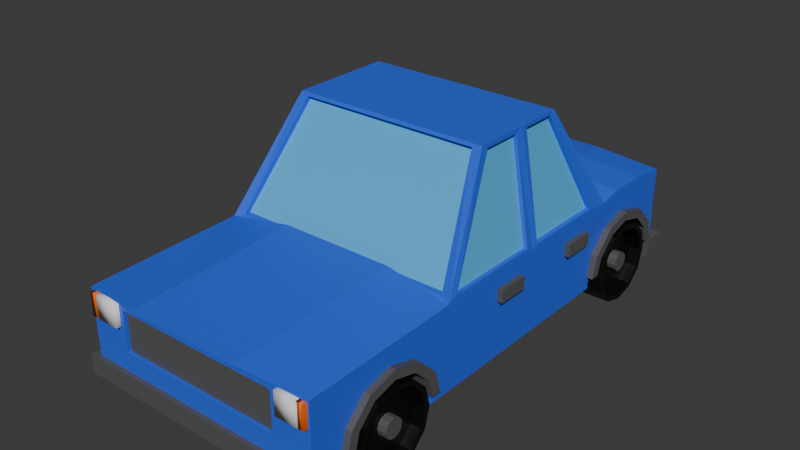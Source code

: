 # Source: Car.blend  (saved by Blender 4.4.30; exported with 4.5.12 LTS)
import bpy
from mathutils import Matrix  # noqa: F401  (used for matrix-valued properties, if any)

bpy.ops.wm.read_factory_settings(use_empty=True)
scene = bpy.context.scene
scene.name = 'Scene'

# ---- collections
col_collection = bpy.data.collections.new('Collection'); scene.collection.children.link(col_collection)

# ---- materials (node trees are filled in below, after node groups)
mat_material_001 = bpy.data.materials.new('Material.001')
mat_material_002 = bpy.data.materials.new('Material.002')
mat_material_003 = bpy.data.materials.new('Material.003')
mat_material_004 = bpy.data.materials.new('Material.004')
mat_material = bpy.data.materials.new('Material')
mat_material_005 = bpy.data.materials.new('Material.005')

# ---- material node trees
mat_material_001.use_nodes = True; mat_material_001.node_tree.nodes.clear()
_N = mat_material_001.node_tree.nodes; _L = mat_material_001.node_tree.links
n0 = _N.new('ShaderNodeBsdfPrincipled'); n0.name = 'Principled BSDF'; n0.location = (10, 300)
n0.inputs[0].default_value = (0.03328, 0.1225, 0.8003, 1.0)
n1 = _N.new('ShaderNodeOutputMaterial'); n1.name = 'Material Output'; n1.location = (300, 300)
_L.new(n0.outputs[0], n1.inputs[0])
n1.is_active_output = True
mat_material_002.use_nodes = True; mat_material_002.node_tree.nodes.clear()
_N = mat_material_002.node_tree.nodes; _L = mat_material_002.node_tree.links
n0 = _N.new('ShaderNodeBsdfPrincipled'); n0.name = 'Principled BSDF'; n0.location = (10, 300)
n0.inputs[0].default_value = (0.08845, 0.455, 0.8006, 1.0)
n1 = _N.new('ShaderNodeOutputMaterial'); n1.name = 'Material Output'; n1.location = (300, 300)
_L.new(n0.outputs[0], n1.inputs[0])
n1.is_active_output = True
mat_material_003.use_nodes = True; mat_material_003.node_tree.nodes.clear()
_N = mat_material_003.node_tree.nodes; _L = mat_material_003.node_tree.links
n0 = _N.new('ShaderNodeBsdfPrincipled'); n0.name = 'Principled BSDF'; n0.location = (10, 300)
n0.inputs[0].default_value = (0.1, 0.1, 0.1, 1.0)
n1 = _N.new('ShaderNodeOutputMaterial'); n1.name = 'Material Output'; n1.location = (300, 300)
_L.new(n0.outputs[0], n1.inputs[0])
n1.is_active_output = True
mat_material_004.use_nodes = True; mat_material_004.node_tree.nodes.clear()
_N = mat_material_004.node_tree.nodes; _L = mat_material_004.node_tree.links
n0 = _N.new('ShaderNodeBsdfPrincipled'); n0.name = 'Principled BSDF'; n0.location = (10, 300)
n0.inputs[0].default_value = (0.8004, 0.05602, 0.04718, 1.0)
n1 = _N.new('ShaderNodeOutputMaterial'); n1.name = 'Material Output'; n1.location = (300, 300)
_L.new(n0.outputs[0], n1.inputs[0])
n1.is_active_output = True
mat_material.use_nodes = True; mat_material.node_tree.nodes.clear()
_N = mat_material.node_tree.nodes; _L = mat_material.node_tree.links
n0 = _N.new('ShaderNodeBsdfPrincipled'); n0.name = 'Principled BSDF'; n0.location = (10, 300)
n0.inputs[0].default_value = (0.8006, 0.1249, 0.0, 1.0)
n1 = _N.new('ShaderNodeOutputMaterial'); n1.name = 'Material Output'; n1.location = (300, 300)
_L.new(n0.outputs[0], n1.inputs[0])
n1.is_active_output = True
mat_material_005.use_nodes = True; mat_material_005.node_tree.nodes.clear()
_N = mat_material_005.node_tree.nodes; _L = mat_material_005.node_tree.links
n0 = _N.new('ShaderNodeBsdfPrincipled'); n0.name = 'Principled BSDF'; n0.location = (10, 300)
n0.inputs[0].default_value = (0.0, 0.0, 0.0, 1.0)
n1 = _N.new('ShaderNodeOutputMaterial'); n1.name = 'Material Output'; n1.location = (300, 300)
_L.new(n0.outputs[0], n1.inputs[0])
n1.is_active_output = True

# ---- world
world_world = bpy.data.worlds.new('World'); scene.world = world_world
world_world.use_nodes = True; world_world.node_tree.nodes.clear()
_N = world_world.node_tree.nodes; _L = world_world.node_tree.links
n0 = _N.new('ShaderNodeOutputWorld'); n0.name = 'World Output'; n0.location = (300, 300)
n1 = _N.new('ShaderNodeBackground'); n1.name = 'Background'; n1.location = (10, 300)
n1.inputs[0].default_value = (0.05088, 0.05088, 0.05088, 1.0)
_L.new(n1.outputs[0], n0.inputs[0])
n0.is_active_output = True
world_world.color = (0.05088, 0.05088, 0.05088)
world_world.sun_shadow_jitter_overblur = 0.0

# ---- meshes
me_cube_001 = bpy.data.meshes.new('Cube.001')
me_cube_001.from_pydata([(-0.6794, -1.217, -0.4061), (-0.6794, -1.217, 0.6794), (-1.0, 0.9957, -1.257), (-1.0, 0.9957, 1.0), (0.6794, -1.217, -0.4061), (0.6794, -1.217, 0.6794), (1.0, 0.9957, -1.257), (1.0, 0.9957, 1.0), (-1.0, 0.4635, -1.257), (-0.998, 0.4312, 1.097), (1.0, 0.4635, -1.257), (0.998, 0.4312, 1.097), (-1.0, -0.5059, -1.257), (0.9977, -0.4659, 1.115), (-0.9977, -0.4659, 1.115), (1.0, -0.5059, -1.257), (-0.815, -0.1679, 3.758), (-0.8147, 0.24, 3.776), (0.8147, 0.24, 3.776), (0.815, -0.1679, 3.758), (-0.9977, -0.02387, 1.115), (1.0, 0.01157, -1.257), (-1.0, 0.01157, -1.257), (0.9977, -0.02387, 1.115), (-0.815, 0.01343, 3.758), (0.815, 0.01343, 3.758), (0.998, 0.04212, 1.097), (0.9178, -0.4977, 1.077), (0.8147, 0.07958, 3.776), (0.7404, -0.2083, 3.796), (-0.7404, -0.2083, 3.796), (-0.9178, -0.4977, 1.077), (-0.998, 0.04212, 1.097), (-0.8147, 0.07958, 3.776), (0.9657, -0.02387, 1.115), (0.9657, -0.4659, 1.115), (0.7831, 0.01343, 3.758), (0.7831, -0.1679, 3.758), (-0.7537, -0.1679, 3.758), (-0.9364, -0.4659, 1.115), (-0.9364, -0.02387, 1.115), (-0.7537, 0.01343, 3.758), (-1.0, 0.01157, 1.0), (-0.9457, 0.5367, 1.051), (-0.8127, 0.04982, 3.873), (-0.765, 0.273, 3.822), (0.765, 0.273, 3.822), (0.9457, 0.5367, 1.051), (1.0, 0.01157, 1.0), (0.8127, 0.04982, 3.873), (-0.9538, 0.04212, 1.097), (-0.9538, 0.4312, 1.097), (-0.7704, 0.07958, 3.776), (-0.7704, 0.24, 3.776), (0.7772, 0.24, 3.776), (0.9606, 0.4312, 1.097), (0.9606, 0.04212, 1.097), (0.7772, 0.07958, 3.776), (-0.8127, -0.2002, 3.873), (0.8127, -0.2002, 3.873), (-0.9178, -0.4692, 1.077), (0.9178, -0.4692, 1.077), (-0.7404, -0.1798, 3.796), (0.7404, -0.1798, 3.796), (-1.0, 0.5416, 0.9748), (1.0, 0.5416, 1.0), (-0.8127, 0.2682, 3.873), (0.8127, 0.2682, 3.873), (-0.9457, 0.507, 1.051), (0.9457, 0.507, 1.051), (-0.765, 0.2432, 3.822), (0.765, 0.2432, 3.822), (-1.0, -1.217, -1.257), (1.0, -1.217, -1.257), (-0.6794, -1.202, -0.4061), (-0.6794, -1.202, 0.6794), (0.6794, -1.202, 0.6794), (0.6794, -1.202, -0.4061), (-0.4743, -0.4978, 1.275), (-1.0, -0.5155, 0.9997), (1.0, -0.5155, 0.9997), (0.4592, -0.4978, 1.275), (-0.4743, -1.264, 1.07), (-1.0, -1.217, 0.9027), (0.4592, -1.264, 1.07), (1.0, -1.217, 0.9027), (1.0, 0.8194, 1.133), (-1.0, 0.8194, 1.133), (1.0, 0.6414, 1.133), (-1.0, 0.6414, 1.133), (0.4522, 0.9957, 1.149), (0.4539, 0.5416, 1.149), (0.4634, 0.6414, 1.282), (0.4627, 0.8194, 1.282), (-0.4783, 0.5416, 1.124), (-0.4838, 0.9957, 1.149), (-0.4631, 0.6414, 1.282), (-0.4656, 0.8194, 1.282), (1.0, -1.067, -1.257), (1.0, -0.6076, -1.257), (-1.0, -1.067, -1.257), (-1.0, -0.6076, -1.257), (1.0, -0.8371, 0.2651), (1.0, -0.6345, -0.4455), (1.0, -0.7201, 0.07472), (1.0, -1.071, -1.156), (1.0, -1.04, -0.4455), (1.0, -0.6032, -1.156), (1.0, -0.954, 0.07472), (-1.0, -1.04, -0.4455), (-1.0, -0.954, 0.07472), (-1.0, -0.8371, 0.2651), (-1.0, -1.071, -1.156), (-1.0, -0.6032, -1.156), (-1.0, -0.6345, -0.4455), (-1.0, -0.7201, 0.07472), (-1.0, 0.4655, -1.257), (-1.0, 0.8119, 0.07472), (-1.0, 0.9288, -1.156), (-1.0, 0.9244, -1.257), (-1.0, 0.8975, -0.4455), (-1.0, 0.4644, -1.232), (-1.0, 0.4902, -0.4952), (-1.0, 0.4924, -0.4455), (-1.0, 0.6949, 0.2651), (-1.0, 0.578, 0.07472), (1.0, 0.4655, -1.257), (1.0, 0.9244, -1.257), (1.0, 0.4644, -1.232), (1.0, 0.4924, -0.4455), (1.0, 0.4888, -0.5264), (1.0, 0.9288, -1.156), (1.0, 0.578, 0.07472), (1.0, 0.6949, 0.2651), (1.0, 0.8975, -0.4455), (1.0, 0.8119, 0.07472), (-1.0, 0.461, -1.156), (1.0, 0.461, -1.156)], [], [(89, 87, 3, 2, 119, 118, 120, 117, 124, 125, 123, 122, 64), (116, 8, 121), (95, 90, 7, 6, 2, 3), (23, 13, 80, 48), (1, 0, 74, 75), (73, 72, 100, 98), (107, 99, 15, 80, 85, 73, 98, 105, 106, 108, 102, 104, 103), (10, 8, 116, 126), (119, 2, 6, 127), (128, 10, 126), (6, 7, 86, 88, 65, 130, 129, 132, 133, 135, 134, 131, 127), (22, 42, 64, 122, 136, 121, 8), (27, 31, 79, 80), (46, 47, 69, 71), (29, 27, 80, 59), (49, 44, 58, 59), (27, 29, 63, 61), (26, 11, 55, 56), (16, 24, 41, 38), (32, 33, 52, 50), (23, 25, 36, 34), (67, 66, 44, 49), (130, 65, 48, 21, 10, 128, 137), (14, 20, 42, 79), (21, 48, 80, 15), (19, 25, 49, 59), (0, 1, 83, 72), (12, 79, 42, 22), (31, 30, 58, 79), (24, 16, 58, 44), (20, 24, 44, 42), (25, 23, 48, 49), (35, 34, 36, 37), (25, 19, 37, 36), (19, 13, 35, 37), (13, 23, 34, 35), (40, 39, 38, 41), (14, 16, 38, 39), (24, 20, 40, 41), (20, 14, 39, 40), (32, 9, 64, 42), (17, 33, 44, 66), (9, 17, 66, 64), (18, 11, 65, 67), (11, 26, 48, 65), (28, 18, 67, 49), (33, 32, 42, 44), (26, 28, 49, 48), (51, 50, 52, 53), (17, 9, 51, 53), (9, 32, 50, 51), (33, 17, 53, 52), (56, 55, 54, 57), (28, 26, 56, 57), (18, 28, 57, 54), (11, 18, 54, 55), (16, 14, 79, 58), (30, 29, 59, 58), (13, 19, 59, 80), (81, 78, 82, 84), (60, 61, 63, 62), (31, 27, 61, 60), (30, 31, 60, 62), (29, 30, 62, 63), (65, 91, 94, 64), (64, 43, 47, 65), (46, 45, 66, 67), (45, 43, 64, 66), (47, 46, 67, 65), (69, 68, 70, 71), (45, 46, 71, 70), (43, 45, 70, 68), (47, 43, 68, 69), (1, 5, 85, 83), (4, 0, 72, 73), (5, 4, 73, 85), (77, 76, 75, 74), (5, 1, 75, 76), (4, 5, 76, 77), (0, 4, 77, 74), (81, 84, 85, 80), (84, 82, 83, 85), (82, 78, 79, 83), (78, 81, 80, 79), (112, 100, 72, 83, 79, 12, 101, 113, 114, 115, 111, 110, 109), (86, 93, 92, 88), (7, 90, 93, 86), (88, 92, 91, 65), (92, 93, 97, 96), (93, 90, 95, 97), (91, 92, 96, 94), (97, 95, 3, 87), (94, 96, 89, 64), (96, 97, 87, 89), (99, 107, 113, 101), (100, 112, 105, 98), (109, 106, 105, 112), (110, 108, 106, 109), (111, 102, 108, 110), (104, 102, 111, 115), (103, 104, 115, 114), (107, 103, 114, 113), (118, 119, 127, 131), (116, 121, 136, 137, 128, 126), (122, 123, 129, 130, 137, 136), (125, 132, 129, 123), (124, 133, 132, 125), (124, 117, 135, 133), (117, 120, 134, 135), (120, 118, 131, 134)])
me_cube_001.polygons.foreach_set('material_index', [0, 0, 0, 0, 0, 0, 0, 0, 0, 0, 0, 0, 0, 0, 0, 0, 0, 0, 0, 0, 0, 0, 0, 0, 0, 0, 0, 0, 0, 0, 0, 0, 1, 0, 0, 0, 1, 0, 0, 0, 0, 0, 0, 0, 0, 0, 0, 0, 1, 0, 0, 0, 1, 0, 0, 0, 0, 0, 0, 0, 1, 0, 0, 0, 0, 0, 0, 0, 0, 1, 0, 0, 0, 0, 0, 0, 2, 0, 0, 0, 0, 0, 0, 0, 0, 0, 0, 0, 0, 0, 0, 0, 0, 0, 0, 0, 0, 0, 0, 0, 0, 0, 0, 0, 0, 0, 0, 0, 0, 0])
_uv = me_cube_001.uv_layers.new(name='UVMap')
_uv.uv.foreach_set('vector', [0.625, 0.1924, 0.625, 0.213, 0.625, 0.25, 0.375, 0.25, 0.375, 0.2407, 0.3862, 0.2412, 0.465, 0.2365, 0.5229, 0.2237, 0.5444, 0.2064, 0.5238, 0.1905, 0.4659, 0.1809, 0.4604, 0.1809, 0.625, 0.1809, 0.375, 0.1811, 0.375, 0.1809, 0.3778, 0.1809, 0.625, 0.3453, 0.625, 0.4018, 0.625, 0.5, 0.375, 0.5, 0.375, 0.25, 0.625, 0.25, 0.625, 0.6155, 0.625, 0.6576, 0.625, 0.6602, 0.625, 0.612, 0.5895, 0.9599, 0.4105, 0.9599, 0.4105, 0.9599, 0.5895, 0.9599, 0.375, 0.75, 0.125, 0.75, 0.125, 0.7312, 0.375, 0.7312, 0.3862, 0.6732, 0.375, 0.6739, 0.375, 0.6611, 0.625, 0.6598, 0.6142, 0.75, 0.375, 0.75, 0.375, 0.7312, 0.3862, 0.7317, 0.4649, 0.7276, 0.5225, 0.7166, 0.5436, 0.7016, 0.5225, 0.6869, 0.4649, 0.6765, 0.375, 0.5691, 0.125, 0.5691, 0.125, 0.5689, 0.375, 0.5689, 0.125, 0.5093, 0.125, 0.5, 0.375, 0.5, 0.375, 0.5093, 0.3778, 0.5691, 0.375, 0.5691, 0.375, 0.5689, 0.375, 0.5, 0.625, 0.5, 0.625, 0.537, 0.625, 0.5576, 0.625, 0.5691, 0.456, 0.5691, 0.4649, 0.569, 0.5224, 0.5595, 0.5432, 0.5435, 0.5223, 0.5263, 0.4648, 0.5135, 0.3862, 0.5088, 0.375, 0.5093, 0.375, 0.138, 0.625, 0.138, 0.625, 0.1809, 0.4604, 0.1809, 0.3863, 0.1803, 0.3778, 0.1809, 0.375, 0.1809, 0.6349, 0.6611, 0.8651, 0.6611, 0.875, 0.6611, 0.625, 0.6611, 0.6326, 0.5691, 0.6315, 0.5691, 0.6315, 0.5691, 0.6326, 0.5691, 0.6365, 0.6611, 0.6349, 0.6611, 0.625, 0.6611, 0.625, 0.6611, 0.625, 0.612, 0.875, 0.612, 0.875, 0.6611, 0.625, 0.6611, 0.6349, 0.6611, 0.6365, 0.6611, 0.6365, 0.6611, 0.6349, 0.6611, 0.625, 0.6091, 0.625, 0.572, 0.625, 0.572, 0.625, 0.6091, 0.625, 0.09574, 0.625, 0.1311, 0.625, 0.1311, 0.625, 0.09574, 0.625, 0.1409, 0.625, 0.1438, 0.625, 0.1438, 0.625, 0.1409, 0.625, 0.6155, 0.625, 0.6189, 0.625, 0.6189, 0.625, 0.6155, 0.625, 0.5691, 0.875, 0.5691, 0.875, 0.612, 0.625, 0.612, 0.456, 0.5691, 0.625, 0.5691, 0.625, 0.612, 0.375, 0.612, 0.375, 0.5691, 0.3778, 0.5691, 0.3862, 0.5697, 0.625, 0.09238, 0.625, 0.1345, 0.625, 0.138, 0.625, 0.08985, 0.375, 0.612, 0.625, 0.612, 0.625, 0.6602, 0.375, 0.6611, 0.625, 0.6543, 0.625, 0.6189, 0.625, 0.612, 0.625, 0.6611, 0.4105, 0.9599, 0.5895, 0.9599, 0.6142, 1.0, 0.375, 1.0, 0.375, 0.08887, 0.625, 0.08985, 0.625, 0.138, 0.375, 0.138, 0.8651, 0.6611, 0.8635, 0.6611, 0.875, 0.6611, 0.875, 0.6611, 0.625, 0.1311, 0.625, 0.09574, 0.625, 0.08887, 0.625, 0.138, 0.625, 0.1345, 0.625, 0.1311, 0.625, 0.138, 0.625, 0.138, 0.625, 0.6189, 0.625, 0.6155, 0.625, 0.612, 0.625, 0.612, 0.625, 0.6576, 0.625, 0.6155, 0.625, 0.6189, 0.625, 0.6543, 0.625, 0.6189, 0.625, 0.6543, 0.625, 0.6543, 0.625, 0.6189, 0.625, 0.6543, 0.625, 0.6576, 0.625, 0.6576, 0.625, 0.6543, 0.625, 0.6576, 0.625, 0.6155, 0.625, 0.6155, 0.625, 0.6576, 0.625, 0.1345, 0.625, 0.09238, 0.625, 0.09574, 0.625, 0.1311, 0.625, 0.09238, 0.625, 0.09574, 0.625, 0.09574, 0.625, 0.09238, 0.625, 0.1311, 0.625, 0.1345, 0.625, 0.1345, 0.625, 0.1311, 0.625, 0.1345, 0.625, 0.09238, 0.625, 0.09238, 0.625, 0.1345, 0.625, 0.1409, 0.625, 0.178, 0.625, 0.1809, 0.625, 0.138, 0.625, 0.1751, 0.625, 0.1438, 0.625, 0.138, 0.625, 0.1809, 0.625, 0.178, 0.625, 0.1751, 0.625, 0.1809, 0.625, 0.1809, 0.625, 0.5749, 0.625, 0.572, 0.625, 0.5691, 0.625, 0.5691, 0.625, 0.572, 0.625, 0.6091, 0.625, 0.612, 0.625, 0.5691, 0.625, 0.6062, 0.625, 0.5749, 0.625, 0.5691, 0.625, 0.612, 0.625, 0.1438, 0.625, 0.1409, 0.625, 0.138, 0.625, 0.138, 0.625, 0.6091, 0.625, 0.6062, 0.625, 0.612, 0.625, 0.612, 0.625, 0.178, 0.625, 0.1409, 0.625, 0.1438, 0.625, 0.1751, 0.625, 0.1751, 0.625, 0.178, 0.625, 0.178, 0.625, 0.1751, 0.625, 0.178, 0.625, 0.1409, 0.625, 0.1409, 0.625, 0.178, 0.625, 0.1438, 0.625, 0.1751, 0.625, 0.1751, 0.625, 0.1438, 0.625, 0.6091, 0.625, 0.572, 0.625, 0.5749, 0.625, 0.6062, 0.625, 0.6062, 0.625, 0.6091, 0.625, 0.6091, 0.625, 0.6062, 0.625, 0.5749, 0.625, 0.6062, 0.625, 0.6062, 0.625, 0.5749, 0.625, 0.572, 0.625, 0.5749, 0.625, 0.5749, 0.625, 0.572, 0.625, 0.09574, 0.625, 0.09238, 0.625, 0.09018, 0.625, 0.08887, 0.8635, 0.6611, 0.6365, 0.6611, 0.625, 0.6611, 0.875, 0.6611, 0.625, 0.6576, 0.625, 0.6543, 0.625, 0.6611, 0.625, 0.6598, 0.6372, 0.6733, 0.8628, 0.6733, 0.8628, 0.7378, 0.6372, 0.7378, 0.8651, 0.6611, 0.6349, 0.6611, 0.6365, 0.6611, 0.8635, 0.6611, 0.8651, 0.6611, 0.6349, 0.6611, 0.6349, 0.6611, 0.8651, 0.6611, 0.8635, 0.6611, 0.8651, 0.6611, 0.8651, 0.6611, 0.8635, 0.6611, 0.6365, 0.6611, 0.8635, 0.6611, 0.8635, 0.6611, 0.6365, 0.6611, 0.625, 0.5691, 0.7231, 0.5691, 0.7794, 0.5691, 0.875, 0.5691, 0.875, 0.5691, 0.8685, 0.5691, 0.6315, 0.5691, 0.625, 0.5691, 0.6326, 0.5691, 0.8674, 0.5691, 0.875, 0.5691, 0.625, 0.5691, 0.8674, 0.5691, 0.8685, 0.5691, 0.875, 0.5691, 0.875, 0.5691, 0.6315, 0.5691, 0.6326, 0.5691, 0.625, 0.5691, 0.625, 0.5691, 0.6315, 0.5691, 0.8685, 0.5691, 0.8674, 0.5691, 0.6326, 0.5691, 0.8674, 0.5691, 0.6326, 0.5691, 0.6326, 0.5691, 0.8674, 0.5691, 0.8685, 0.5691, 0.8674, 0.5691, 0.8674, 0.5691, 0.8685, 0.5691, 0.6315, 0.5691, 0.8685, 0.5691, 0.8685, 0.5691, 0.6315, 0.5691, 0.5895, 0.9599, 0.5895, 0.7901, 0.6142, 0.75, 0.6142, 1.0, 0.4105, 0.7901, 0.4105, 0.9599, 0.375, 1.0, 0.375, 0.75, 0.5895, 0.7901, 0.4105, 0.7901, 0.375, 0.75, 0.6142, 0.75, 0.4105, 0.7901, 0.5895, 0.7901, 0.5895, 0.9599, 0.4105, 0.9599, 0.5895, 0.7901, 0.5895, 0.9599, 0.5895, 0.9599, 0.5895, 0.7901, 0.4105, 0.7901, 0.5895, 0.7901, 0.5895, 0.7901, 0.4105, 0.7901, 0.4105, 0.9599, 0.4105, 0.7901, 0.4105, 0.7901, 0.4105, 0.9599, 0.6372, 0.6733, 0.6372, 0.7378, 0.6142, 0.75, 0.625, 0.6598, 0.6372, 0.7378, 0.8628, 0.7378, 0.875, 0.75, 0.625, 0.75, 0.8628, 0.7378, 0.8628, 0.6733, 0.875, 0.6611, 0.875, 0.75, 0.8628, 0.6733, 0.6372, 0.6733, 0.625, 0.6611, 0.875, 0.6611, 0.3862, 0.01827, 0.375, 0.01879, 0.375, 0.0, 0.6142, 0.0, 0.625, 0.09016, 0.375, 0.08887, 0.375, 0.07615, 0.3862, 0.07679, 0.4649, 0.07352, 0.5225, 0.06313, 0.5436, 0.04838, 0.5225, 0.0334, 0.4649, 0.02238, 0.625, 0.537, 0.7225, 0.537, 0.7225, 0.5576, 0.625, 0.5576, 0.625, 0.5, 0.7232, 0.5, 0.7225, 0.537, 0.625, 0.537, 0.625, 0.5576, 0.7225, 0.5576, 0.7231, 0.5691, 0.625, 0.5691, 0.7225, 0.5576, 0.7225, 0.537, 0.7786, 0.537, 0.7784, 0.5576, 0.7225, 0.537, 0.7232, 0.5, 0.7797, 0.5, 0.7786, 0.537, 0.7231, 0.5691, 0.7225, 0.5576, 0.7784, 0.5576, 0.7794, 0.5691, 0.7786, 0.537, 0.7797, 0.5, 0.875, 0.5, 0.875, 0.537, 0.7794, 0.5691, 0.7784, 0.5576, 0.875, 0.5576, 0.875, 0.5691, 0.7784, 0.5576, 0.7786, 0.537, 0.875, 0.537, 0.875, 0.5576, 0.9881, 0.9065, 1.0, 0.9065, 1.0, 0.6095, 0.9881, 0.6095, 0.5119, 0.6095, 0.5, 0.6095, 0.5, 0.9065, 0.5119, 0.9065, 0.4167, 0.6095, 0.4167, 0.9065, 0.5, 0.9065, 0.5, 0.6095, 0.3333, 0.6095, 0.3333, 0.9065, 0.4167, 0.9065, 0.4167, 0.6095, 0.25, 0.6095, 0.25, 0.9065, 0.3333, 0.9065, 0.3333, 0.6095, 0.1667, 0.9065, 0.25, 0.9065, 0.25, 0.6095, 0.1667, 0.6095, 0.08333, 0.9065, 0.1667, 0.9065, 0.1667, 0.6095, 0.08333, 0.6095, 7.451e-08, 0.9065, 0.08333, 0.9065, 0.08333, 0.6095, 7.451e-08, 0.6095, 1.0, 0.6095, 0.9881, 0.6095, 0.9881, 0.9065, 1.0, 0.9065, 0.5119, 0.6095, 0.509, 0.6095, 0.5, 0.6095, 0.5, 0.9065, 0.5089, 0.9065, 0.5119, 0.9065, 0.4225, 0.6095, 0.4167, 0.6095, 0.4167, 0.9065, 0.4262, 0.9065, 0.5, 0.9065, 0.5, 0.6095, 0.3333, 0.6095, 0.3333, 0.9065, 0.4167, 0.9065, 0.4167, 0.6095, 0.25, 0.6095, 0.25, 0.9065, 0.3333, 0.9065, 0.3333, 0.6095, 0.25, 0.6095, 0.1667, 0.6095, 0.1667, 0.9065, 0.25, 0.9065, 0.1667, 0.6095, 0.08333, 0.6095, 0.08333, 0.9065, 0.1667, 0.9065, 0.08333, 0.6095, 7.451e-08, 0.6095, 7.451e-08, 0.9065, 0.08333, 0.9065])
me_cube_001.materials.append(mat_material_001)
me_cube_001.materials.append(mat_material_002)
me_cube_001.materials.append(mat_material_003)
me_cube_001.update()
me_cube_002 = bpy.data.meshes.new('Cube.002')
me_cube_002.from_pydata([(-1.0, -1.0, -1.0), (-1.0, -1.0, 1.0), (-1.0, 1.0, -1.0), (-1.0, 1.0, 1.0), (1.0, -1.0, -1.0), (1.0, -1.0, 1.0), (1.0, 1.0, -1.0), (1.0, 1.0, 1.0)], [], [(0, 1, 3, 2), (2, 3, 7, 6), (6, 7, 5, 4), (4, 5, 1, 0), (7, 3, 1, 5)])
_uv = me_cube_002.uv_layers.new(name='UVMap')
_uv.uv.foreach_set('vector', [0.375, 0.0, 0.625, 0.0, 0.625, 0.25, 0.375, 0.25, 0.375, 0.25, 0.625, 0.25, 0.625, 0.5, 0.375, 0.5, 0.375, 0.5, 0.625, 0.5, 0.625, 0.75, 0.375, 0.75, 0.375, 0.75, 0.625, 0.75, 0.625, 1.0, 0.375, 1.0, 0.625, 0.5, 0.875, 0.5, 0.875, 0.75, 0.625, 0.75])
me_cube_002.materials.append(mat_material_003)
me_cube_002.update()
me_cube_004 = bpy.data.meshes.new('Cube.004')
me_cube_004.from_pydata([(-1.0, -1.0, -1.0), (-1.0, -1.0, 1.0), (-1.0, 1.0, -1.0), (-1.0, 1.0, 1.0), (1.0, -1.0, -1.0), (1.0, -1.0, 1.0), (1.0, 1.0, -1.0), (1.0, 1.0, 1.0)], [], [(0, 1, 3, 2), (2, 3, 7, 6), (6, 7, 5, 4), (4, 5, 1, 0), (2, 6, 4, 0), (7, 3, 1, 5)])
me_cube_004.polygons.foreach_set('use_smooth', [True] * 6)
_uv = me_cube_004.uv_layers.new(name='UVMap')
_uv.uv.foreach_set('vector', [0.375, 0.0, 0.625, 0.0, 0.625, 0.25, 0.375, 0.25, 0.375, 0.25, 0.625, 0.25, 0.625, 0.5, 0.375, 0.5, 0.375, 0.5, 0.625, 0.5, 0.625, 0.75, 0.375, 0.75, 0.375, 0.75, 0.625, 0.75, 0.625, 1.0, 0.375, 1.0, 0.125, 0.5, 0.375, 0.5, 0.375, 0.75, 0.125, 0.75, 0.625, 0.5, 0.875, 0.5, 0.875, 0.75, 0.625, 0.75])
me_cube_004.update()
me_cube_005 = bpy.data.meshes.new('Cube.005')
me_cube_005.from_pydata([(-1.0, -1.0, -1.0), (-1.0, -1.0, 1.0), (-1.0, 1.0, -1.0), (-1.0, 1.0, 1.0), (1.0, -1.0, -1.0), (1.0, -1.0, 1.0), (1.0, 1.0, -1.0), (1.0, 1.0, 1.0)], [], [(0, 1, 3, 2), (2, 3, 7, 6), (6, 7, 5, 4), (4, 5, 1, 0), (2, 6, 4, 0), (7, 3, 1, 5)])
me_cube_005.polygons.foreach_set('use_smooth', [True] * 6)
_uv = me_cube_005.uv_layers.new(name='UVMap')
_uv.uv.foreach_set('vector', [0.375, 0.0, 0.625, 0.0, 0.625, 0.25, 0.375, 0.25, 0.375, 0.25, 0.625, 0.25, 0.625, 0.5, 0.375, 0.5, 0.375, 0.5, 0.625, 0.5, 0.625, 0.75, 0.375, 0.75, 0.375, 0.75, 0.625, 0.75, 0.625, 1.0, 0.375, 1.0, 0.125, 0.5, 0.375, 0.5, 0.375, 0.75, 0.125, 0.75, 0.625, 0.5, 0.875, 0.5, 0.875, 0.75, 0.625, 0.75])
me_cube_005.materials.append(None)
me_cube_005.update()
me_cube_006 = bpy.data.meshes.new('Cube.006')
me_cube_006.from_pydata([(-1.0, -1.0, -1.0), (-1.0, -1.0, 1.0), (-1.0, 1.0, -1.0), (-1.0, 1.0, 1.0), (1.0, -1.0, -1.0), (1.0, -1.0, 1.0), (1.0, 1.0, -1.0), (1.0, 1.0, 1.0)], [], [(0, 1, 3, 2), (2, 3, 7, 6), (6, 7, 5, 4), (4, 5, 1, 0), (2, 6, 4, 0), (7, 3, 1, 5)])
me_cube_006.polygons.foreach_set('use_smooth', [True] * 6)
_uv = me_cube_006.uv_layers.new(name='UVMap')
_uv.uv.foreach_set('vector', [0.375, 0.0, 0.625, 0.0, 0.625, 0.25, 0.375, 0.25, 0.375, 0.25, 0.625, 0.25, 0.625, 0.5, 0.375, 0.5, 0.375, 0.5, 0.625, 0.5, 0.625, 0.75, 0.375, 0.75, 0.375, 0.75, 0.625, 0.75, 0.625, 1.0, 0.375, 1.0, 0.125, 0.5, 0.375, 0.5, 0.375, 0.75, 0.125, 0.75, 0.625, 0.5, 0.875, 0.5, 0.875, 0.75, 0.625, 0.75])
me_cube_006.materials.append(mat_material_004)
me_cube_006.update()
me_cube_007 = bpy.data.meshes.new('Cube.007')
me_cube_007.from_pydata([(-1.0, -1.0, -1.0), (-1.0, -1.0, 1.0), (-1.0, 1.0, -1.0), (-1.0, 1.0, 1.0), (1.0, -1.0, -1.0), (1.0, -1.0, 1.0), (1.0, 1.0, -1.0), (1.0, 1.0, 1.0)], [], [(0, 1, 3, 2), (2, 3, 7, 6), (6, 7, 5, 4), (4, 5, 1, 0), (2, 6, 4, 0), (7, 3, 1, 5)])
me_cube_007.polygons.foreach_set('use_smooth', [True] * 6)
_uv = me_cube_007.uv_layers.new(name='UVMap')
_uv.uv.foreach_set('vector', [0.375, 0.0, 0.625, 0.0, 0.625, 0.25, 0.375, 0.25, 0.375, 0.25, 0.625, 0.25, 0.625, 0.5, 0.375, 0.5, 0.375, 0.5, 0.625, 0.5, 0.625, 0.75, 0.375, 0.75, 0.375, 0.75, 0.625, 0.75, 0.625, 1.0, 0.375, 1.0, 0.125, 0.5, 0.375, 0.5, 0.375, 0.75, 0.125, 0.75, 0.625, 0.5, 0.875, 0.5, 0.875, 0.75, 0.625, 0.75])
me_cube_007.materials.append(mat_material_004)
me_cube_007.update()
me_cube_010 = bpy.data.meshes.new('Cube.010')
me_cube_010.from_pydata([(-1.0, -1.0, -1.0), (-1.0, -1.0, 1.0), (-1.0, 1.0, -1.0), (-1.0, 1.0, 1.0), (1.0, -1.0, -1.0), (1.0, -1.0, 1.0), (1.0, 1.0, -1.0), (1.0, 1.0, 1.0)], [], [(0, 1, 3, 2), (2, 3, 7, 6), (6, 7, 5, 4), (4, 5, 1, 0), (2, 6, 4, 0), (7, 3, 1, 5)])
me_cube_010.polygons.foreach_set('use_smooth', [True] * 6)
_uv = me_cube_010.uv_layers.new(name='UVMap')
_uv.uv.foreach_set('vector', [0.375, 0.0, 0.625, 0.0, 0.625, 0.25, 0.375, 0.25, 0.375, 0.25, 0.625, 0.25, 0.625, 0.5, 0.375, 0.5, 0.375, 0.5, 0.625, 0.5, 0.625, 0.75, 0.375, 0.75, 0.375, 0.75, 0.625, 0.75, 0.625, 1.0, 0.375, 1.0, 0.125, 0.5, 0.375, 0.5, 0.375, 0.75, 0.125, 0.75, 0.625, 0.5, 0.875, 0.5, 0.875, 0.75, 0.625, 0.75])
me_cube_010.materials.append(mat_material)
me_cube_010.update()
me_cube_011 = bpy.data.meshes.new('Cube.011')
me_cube_011.from_pydata([(-1.0, -1.0, -1.0), (-1.0, -1.0, 1.0), (-1.0, 1.0, -1.0), (-1.0, 1.0, 1.0), (1.0, -1.0, -1.0), (1.0, -1.0, 1.0), (1.0, 1.0, -1.0), (1.0, 1.0, 1.0)], [], [(0, 1, 3, 2), (2, 3, 7, 6), (6, 7, 5, 4), (4, 5, 1, 0), (2, 6, 4, 0), (7, 3, 1, 5)])
me_cube_011.polygons.foreach_set('use_smooth', [True] * 6)
_uv = me_cube_011.uv_layers.new(name='UVMap')
_uv.uv.foreach_set('vector', [0.375, 0.0, 0.625, 0.0, 0.625, 0.25, 0.375, 0.25, 0.375, 0.25, 0.625, 0.25, 0.625, 0.5, 0.375, 0.5, 0.375, 0.5, 0.625, 0.5, 0.625, 0.75, 0.375, 0.75, 0.375, 0.75, 0.625, 0.75, 0.625, 1.0, 0.375, 1.0, 0.125, 0.5, 0.375, 0.5, 0.375, 0.75, 0.125, 0.75, 0.625, 0.5, 0.875, 0.5, 0.875, 0.75, 0.625, 0.75])
me_cube_011.materials.append(mat_material)
me_cube_011.update()
me_cube_012 = bpy.data.meshes.new('Cube.012')
me_cube_012.from_pydata([(-1.0, -1.0, -1.0), (-1.0, -1.0, 1.0), (-1.0, 1.0, -1.0), (-1.0, 1.0, 1.0), (1.0, -1.0, -1.0), (1.0, -1.0, 1.0), (1.0, 1.0, -1.0), (1.0, 1.0, 1.0)], [], [(2, 3, 7, 6), (6, 7, 5, 4), (4, 5, 1, 0), (2, 6, 4, 0), (7, 3, 1, 5)])
_uv = me_cube_012.uv_layers.new(name='UVMap')
_uv.uv.foreach_set('vector', [0.375, 0.25, 0.625, 0.25, 0.625, 0.5, 0.375, 0.5, 0.375, 0.5, 0.625, 0.5, 0.625, 0.75, 0.375, 0.75, 0.375, 0.75, 0.625, 0.75, 0.625, 1.0, 0.375, 1.0, 0.125, 0.5, 0.375, 0.5, 0.375, 0.75, 0.125, 0.75, 0.625, 0.5, 0.875, 0.5, 0.875, 0.75, 0.625, 0.75])
me_cube_012.materials.append(mat_material_003)
me_cube_012.update()
me_cube_013 = bpy.data.meshes.new('Cube.013')
me_cube_013.from_pydata([(-1.0, -1.0, -1.0), (-1.0, -1.0, 1.0), (-1.0, 1.0, -1.0), (-1.0, 1.0, 1.0), (1.0, -1.0, -1.0), (1.0, -1.0, 1.0), (1.0, 1.0, -1.0), (1.0, 1.0, 1.0)], [], [(2, 3, 7, 6), (6, 7, 5, 4), (4, 5, 1, 0), (2, 6, 4, 0), (7, 3, 1, 5)])
_uv = me_cube_013.uv_layers.new(name='UVMap')
_uv.uv.foreach_set('vector', [0.375, 0.25, 0.625, 0.25, 0.625, 0.5, 0.375, 0.5, 0.375, 0.5, 0.625, 0.5, 0.625, 0.75, 0.375, 0.75, 0.375, 0.75, 0.625, 0.75, 0.625, 1.0, 0.375, 1.0, 0.125, 0.5, 0.375, 0.5, 0.375, 0.75, 0.125, 0.75, 0.625, 0.5, 0.875, 0.5, 0.875, 0.75, 0.625, 0.75])
me_cube_013.materials.append(mat_material_003)
me_cube_013.update()
me_cube_014 = bpy.data.meshes.new('Cube.014')
me_cube_014.from_pydata([(-1.0, -1.0, -1.0), (-1.0, -1.0, 1.0), (-1.0, 1.0, -1.0), (-1.0, 1.0, 1.0), (1.0, -1.0, -1.0), (1.0, -1.0, 1.0), (1.0, 1.0, -1.0), (1.0, 1.0, 1.0)], [], [(0, 1, 3, 2), (2, 3, 7, 6), (4, 5, 1, 0), (2, 6, 4, 0), (7, 3, 1, 5)])
_uv = me_cube_014.uv_layers.new(name='UVMap')
_uv.uv.foreach_set('vector', [0.375, 0.0, 0.625, 0.0, 0.625, 0.25, 0.375, 0.25, 0.375, 0.25, 0.625, 0.25, 0.625, 0.5, 0.375, 0.5, 0.375, 0.75, 0.625, 0.75, 0.625, 1.0, 0.375, 1.0, 0.125, 0.5, 0.375, 0.5, 0.375, 0.75, 0.125, 0.75, 0.625, 0.5, 0.875, 0.5, 0.875, 0.75, 0.625, 0.75])
me_cube_014.materials.append(mat_material_003)
me_cube_014.update()
me_cube_015 = bpy.data.meshes.new('Cube.015')
me_cube_015.from_pydata([(-1.0, -1.0, -1.0), (-1.0, -1.0, 1.0), (-1.0, 1.0, -1.0), (-1.0, 1.0, 1.0), (1.0, -1.0, -1.0), (1.0, -1.0, 1.0), (1.0, 1.0, -1.0), (1.0, 1.0, 1.0)], [], [(0, 1, 3, 2), (2, 3, 7, 6), (4, 5, 1, 0), (2, 6, 4, 0), (7, 3, 1, 5)])
_uv = me_cube_015.uv_layers.new(name='UVMap')
_uv.uv.foreach_set('vector', [0.375, 0.0, 0.625, 0.0, 0.625, 0.25, 0.375, 0.25, 0.375, 0.25, 0.625, 0.25, 0.625, 0.5, 0.375, 0.5, 0.375, 0.75, 0.625, 0.75, 0.625, 1.0, 0.375, 1.0, 0.125, 0.5, 0.375, 0.5, 0.375, 0.75, 0.125, 0.75, 0.625, 0.5, 0.875, 0.5, 0.875, 0.75, 0.625, 0.75])
me_cube_015.materials.append(mat_material_003)
me_cube_015.update()
me_cylinder_004 = bpy.data.meshes.new('Cylinder.004')
me_cylinder_004.from_pydata([(-0.5, -0.866, -1.0), (-0.5, -0.866, 1.0), (-0.866, -0.5, -1.0), (-0.866, -0.5, 1.0), (-1.0, 7.153e-07, -1.0), (-1.0, 7.153e-07, 1.0), (-0.866, 0.5, -1.0), (-0.866, 0.5, 1.0), (-0.5, 0.866, -1.0), (-0.5, 0.866, 1.0), (-0.4184, 0.7247, 1.0), (-0.8368, 7.153e-07, 1.0), (-0.4184, -0.7247, 1.0), (-0.7247, -0.4184, 1.0), (-0.7247, 0.4184, 1.0), (-0.7247, -0.4184, -1.0), (-0.8368, 7.153e-07, -1.0), (-0.7247, 0.4184, -1.0), (-0.4184, -0.7247, -1.0), (-0.4184, 0.7247, -1.0), (-0.121, -0.9676, 1.0), (-0.121, -0.9676, -1.0), (-0.121, -0.8044, 1.0), (-0.121, 0.9676, 1.0), (-0.121, 0.8044, 1.0), (-0.121, 0.9676, -1.0), (-0.121, -0.8044, -1.0), (-0.121, 0.8044, -1.0)], [], [(1, 0, 21, 20), (0, 1, 3, 2), (2, 3, 5, 4), (4, 5, 7, 6), (14, 7, 5, 3, 1, 20, 22, 12, 13, 11), (23, 9, 7, 14, 10, 24), (6, 7, 9, 8), (8, 9, 23, 25), (15, 18, 0, 2, 4, 6, 8, 19, 17, 16), (21, 0, 18, 26), (19, 8, 25, 27), (26, 18, 12, 22), (13, 12, 18, 15), (16, 11, 13, 15), (17, 14, 11, 16), (19, 10, 14, 17), (10, 19, 27, 24), (24, 27, 25, 23), (20, 21, 26, 22)])
_uv = me_cylinder_004.uv_layers.new(name='UVMap')
_uv.uv.foreach_set('vector', [0.4167, 1.0, 0.4167, 0.5, 0.4798, 0.5, 0.4798, 1.0, 0.4167, 0.5, 0.4167, 1.0, 0.3333, 1.0, 0.3333, 0.5, 0.3333, 0.5, 0.3333, 1.0, 0.25, 1.0, 0.25, 0.5, 0.25, 0.5, 0.25, 1.0, 0.1667, 1.0, 0.1667, 0.5, 0.07607, 0.3504, 0.04215, 0.37, 0.01, 0.25, 0.04215, 0.13, 0.13, 0.04215, 0.221, 0.01778, 0.221, 0.05695, 0.1496, 0.07607, 0.07607, 0.1496, 0.04917, 0.25, 0.221, 0.4822, 0.13, 0.4578, 0.04215, 0.37, 0.07607, 0.3504, 0.1496, 0.4239, 0.221, 0.4431, 0.1667, 0.5, 0.1667, 1.0, 0.08333, 1.0, 0.08333, 0.5, 0.08333, 0.5, 0.08333, 1.0, 0.02017, 1.0, 0.02017, 0.5, 0.5761, 0.1496, 0.6496, 0.07607, 0.63, 0.04215, 0.5422, 0.13, 0.51, 0.25, 0.5422, 0.37, 0.63, 0.4578, 0.6496, 0.4239, 0.5761, 0.3504, 0.5492, 0.25, 0.721, 0.01778, 0.63, 0.04215, 0.6496, 0.07607, 0.721, 0.05695, 0.6496, 0.4239, 0.63, 0.4578, 0.721, 0.4822, 0.721, 0.4431, 0.4759, 0.6172, 0.4167, 0.6172, 0.4167, 0.8828, 0.4759, 0.8828, 0.3333, 0.8828, 0.4167, 0.8828, 0.4167, 0.6172, 0.3333, 0.6172, 0.25, 0.6172, 0.25, 0.8828, 0.3333, 0.8828, 0.3333, 0.6172, 0.1667, 0.6172, 0.1667, 0.8828, 0.25, 0.8828, 0.25, 0.6172, 0.08333, 0.6172, 0.08333, 0.8828, 0.1667, 0.8828, 0.1667, 0.6172, 0.08333, 0.8828, 0.08333, 0.6172, 0.02411, 0.6172, 0.02411, 0.8828, 0.625, 0.5272, 0.625, 0.5272, 0.625, 0.5174, 0.625, 0.5174, 0.625, 0.6335, 0.625, 0.6335, 0.625, 0.6237, 0.625, 0.6237])
me_cylinder_004.materials.append(mat_material_003)
me_cylinder_004.update()
me_cylinder_001 = bpy.data.meshes.new('Cylinder.001')
me_cylinder_001.from_pydata([(-0.5, -0.866, -1.0), (-0.5, -0.866, 1.0), (-0.866, -0.5, -1.0), (-0.866, -0.5, 1.0), (-1.0, 7.153e-07, -1.0), (-1.0, 7.153e-07, 1.0), (-0.866, 0.5, -1.0), (-0.866, 0.5, 1.0), (-0.5, 0.866, -1.0), (-0.5, 0.866, 1.0), (-0.4184, 0.7247, 1.0), (-0.8368, 7.153e-07, 1.0), (-0.4184, -0.7247, 1.0), (-0.7247, -0.4184, 1.0), (-0.7247, 0.4184, 1.0), (-0.7247, -0.4184, -1.0), (-0.8368, 7.153e-07, -1.0), (-0.7247, 0.4184, -1.0), (-0.4184, -0.7247, -1.0), (-0.4184, 0.7247, -1.0), (-0.121, -0.9676, 1.0), (-0.121, -0.9676, -1.0), (-0.121, -0.8044, 1.0), (-0.121, 0.9676, 1.0), (-0.121, 0.8044, 1.0), (-0.121, 0.9676, -1.0), (-0.121, -0.8044, -1.0), (-0.121, 0.8044, -1.0)], [], [(1, 0, 21, 20), (0, 1, 3, 2), (2, 3, 5, 4), (4, 5, 7, 6), (14, 7, 5, 3, 1, 20, 22, 12, 13, 11), (23, 9, 7, 14, 10, 24), (6, 7, 9, 8), (8, 9, 23, 25), (15, 18, 0, 2, 4, 6, 8, 19, 17, 16), (21, 0, 18, 26), (19, 8, 25, 27), (26, 18, 12, 22), (13, 12, 18, 15), (16, 11, 13, 15), (17, 14, 11, 16), (19, 10, 14, 17), (10, 19, 27, 24), (24, 27, 25, 23), (20, 21, 26, 22)])
_uv = me_cylinder_001.uv_layers.new(name='UVMap')
_uv.uv.foreach_set('vector', [0.4167, 1.0, 0.4167, 0.5, 0.4798, 0.5, 0.4798, 1.0, 0.4167, 0.5, 0.4167, 1.0, 0.3333, 1.0, 0.3333, 0.5, 0.3333, 0.5, 0.3333, 1.0, 0.25, 1.0, 0.25, 0.5, 0.25, 0.5, 0.25, 1.0, 0.1667, 1.0, 0.1667, 0.5, 0.07607, 0.3504, 0.04215, 0.37, 0.01, 0.25, 0.04215, 0.13, 0.13, 0.04215, 0.221, 0.01778, 0.221, 0.05695, 0.1496, 0.07607, 0.07607, 0.1496, 0.04917, 0.25, 0.221, 0.4822, 0.13, 0.4578, 0.04215, 0.37, 0.07607, 0.3504, 0.1496, 0.4239, 0.221, 0.4431, 0.1667, 0.5, 0.1667, 1.0, 0.08333, 1.0, 0.08333, 0.5, 0.08333, 0.5, 0.08333, 1.0, 0.02017, 1.0, 0.02017, 0.5, 0.5761, 0.1496, 0.6496, 0.07607, 0.63, 0.04215, 0.5422, 0.13, 0.51, 0.25, 0.5422, 0.37, 0.63, 0.4578, 0.6496, 0.4239, 0.5761, 0.3504, 0.5492, 0.25, 0.721, 0.01778, 0.63, 0.04215, 0.6496, 0.07607, 0.721, 0.05695, 0.6496, 0.4239, 0.63, 0.4578, 0.721, 0.4822, 0.721, 0.4431, 0.4759, 0.6172, 0.4167, 0.6172, 0.4167, 0.8828, 0.4759, 0.8828, 0.3333, 0.8828, 0.4167, 0.8828, 0.4167, 0.6172, 0.3333, 0.6172, 0.25, 0.6172, 0.25, 0.8828, 0.3333, 0.8828, 0.3333, 0.6172, 0.1667, 0.6172, 0.1667, 0.8828, 0.25, 0.8828, 0.25, 0.6172, 0.08333, 0.6172, 0.08333, 0.8828, 0.1667, 0.8828, 0.1667, 0.6172, 0.08333, 0.8828, 0.08333, 0.6172, 0.02411, 0.6172, 0.02411, 0.8828, 0.625, 0.5272, 0.625, 0.5272, 0.625, 0.5174, 0.625, 0.5174, 0.625, 0.6335, 0.625, 0.6335, 0.625, 0.6237, 0.625, 0.6237])
me_cylinder_001.materials.append(mat_material_003)
me_cylinder_001.update()
me_cylinder_002 = bpy.data.meshes.new('Cylinder.002')
me_cylinder_002.from_pydata([(-0.5, -0.866, -1.0), (-0.5, -0.866, 1.0), (-0.866, -0.5, -1.0), (-0.866, -0.5, 1.0), (-1.0, 7.153e-07, -1.0), (-1.0, 7.153e-07, 1.0), (-0.866, 0.5, -1.0), (-0.866, 0.5, 1.0), (-0.5, 0.866, -1.0), (-0.5, 0.866, 1.0), (-0.4184, 0.7247, 1.0), (-0.8368, 7.153e-07, 1.0), (-0.4184, -0.7247, 1.0), (-0.7247, -0.4184, 1.0), (-0.7247, 0.4184, 1.0), (-0.7247, -0.4184, -1.0), (-0.8368, 7.153e-07, -1.0), (-0.7247, 0.4184, -1.0), (-0.4184, -0.7247, -1.0), (-0.4184, 0.7247, -1.0), (-0.121, -0.9676, 1.0), (-0.121, -0.9676, -1.0), (-0.121, -0.8044, 1.0), (-0.121, 0.9676, 1.0), (-0.121, 0.8044, 1.0), (-0.121, 0.9676, -1.0), (-0.121, -0.8044, -1.0), (-0.121, 0.8044, -1.0)], [], [(1, 0, 21, 20), (0, 1, 3, 2), (2, 3, 5, 4), (4, 5, 7, 6), (14, 7, 5, 3, 1, 20, 22, 12, 13, 11), (23, 9, 7, 14, 10, 24), (6, 7, 9, 8), (8, 9, 23, 25), (15, 18, 0, 2, 4, 6, 8, 19, 17, 16), (21, 0, 18, 26), (19, 8, 25, 27), (26, 18, 12, 22), (13, 12, 18, 15), (16, 11, 13, 15), (17, 14, 11, 16), (19, 10, 14, 17), (10, 19, 27, 24), (24, 27, 25, 23), (20, 21, 26, 22)])
_uv = me_cylinder_002.uv_layers.new(name='UVMap')
_uv.uv.foreach_set('vector', [0.4167, 1.0, 0.4167, 0.5, 0.4798, 0.5, 0.4798, 1.0, 0.4167, 0.5, 0.4167, 1.0, 0.3333, 1.0, 0.3333, 0.5, 0.3333, 0.5, 0.3333, 1.0, 0.25, 1.0, 0.25, 0.5, 0.25, 0.5, 0.25, 1.0, 0.1667, 1.0, 0.1667, 0.5, 0.07607, 0.3504, 0.04215, 0.37, 0.01, 0.25, 0.04215, 0.13, 0.13, 0.04215, 0.221, 0.01778, 0.221, 0.05695, 0.1496, 0.07607, 0.07607, 0.1496, 0.04917, 0.25, 0.221, 0.4822, 0.13, 0.4578, 0.04215, 0.37, 0.07607, 0.3504, 0.1496, 0.4239, 0.221, 0.4431, 0.1667, 0.5, 0.1667, 1.0, 0.08333, 1.0, 0.08333, 0.5, 0.08333, 0.5, 0.08333, 1.0, 0.02017, 1.0, 0.02017, 0.5, 0.5761, 0.1496, 0.6496, 0.07607, 0.63, 0.04215, 0.5422, 0.13, 0.51, 0.25, 0.5422, 0.37, 0.63, 0.4578, 0.6496, 0.4239, 0.5761, 0.3504, 0.5492, 0.25, 0.721, 0.01778, 0.63, 0.04215, 0.6496, 0.07607, 0.721, 0.05695, 0.6496, 0.4239, 0.63, 0.4578, 0.721, 0.4822, 0.721, 0.4431, 0.4759, 0.6172, 0.4167, 0.6172, 0.4167, 0.8828, 0.4759, 0.8828, 0.3333, 0.8828, 0.4167, 0.8828, 0.4167, 0.6172, 0.3333, 0.6172, 0.25, 0.6172, 0.25, 0.8828, 0.3333, 0.8828, 0.3333, 0.6172, 0.1667, 0.6172, 0.1667, 0.8828, 0.25, 0.8828, 0.25, 0.6172, 0.08333, 0.6172, 0.08333, 0.8828, 0.1667, 0.8828, 0.1667, 0.6172, 0.08333, 0.8828, 0.08333, 0.6172, 0.02411, 0.6172, 0.02411, 0.8828, 0.625, 0.5272, 0.625, 0.5272, 0.625, 0.5174, 0.625, 0.5174, 0.625, 0.6335, 0.625, 0.6335, 0.625, 0.6237, 0.625, 0.6237])
me_cylinder_002.materials.append(mat_material_003)
me_cylinder_002.update()
me_cylinder_003 = bpy.data.meshes.new('Cylinder.003')
me_cylinder_003.from_pydata([(-0.5, -0.866, -1.0), (-0.5, -0.866, 1.0), (-0.866, -0.5, -1.0), (-0.866, -0.5, 1.0), (-1.0, 7.153e-07, -1.0), (-1.0, 7.153e-07, 1.0), (-0.866, 0.5, -1.0), (-0.866, 0.5, 1.0), (-0.5, 0.866, -1.0), (-0.5, 0.866, 1.0), (-0.4184, 0.7247, 1.0), (-0.8368, 7.153e-07, 1.0), (-0.4184, -0.7247, 1.0), (-0.7247, -0.4184, 1.0), (-0.7247, 0.4184, 1.0), (-0.7247, -0.4184, -1.0), (-0.8368, 7.153e-07, -1.0), (-0.7247, 0.4184, -1.0), (-0.4184, -0.7247, -1.0), (-0.4184, 0.7247, -1.0), (-0.121, -0.9676, 1.0), (-0.121, -0.9676, -1.0), (-0.121, -0.8044, 1.0), (-0.121, 0.9676, 1.0), (-0.121, 0.8044, 1.0), (-0.121, 0.9676, -1.0), (-0.121, -0.8044, -1.0), (-0.121, 0.8044, -1.0)], [], [(1, 0, 21, 20), (0, 1, 3, 2), (2, 3, 5, 4), (4, 5, 7, 6), (14, 7, 5, 3, 1, 20, 22, 12, 13, 11), (23, 9, 7, 14, 10, 24), (6, 7, 9, 8), (8, 9, 23, 25), (15, 18, 0, 2, 4, 6, 8, 19, 17, 16), (21, 0, 18, 26), (19, 8, 25, 27), (26, 18, 12, 22), (13, 12, 18, 15), (16, 11, 13, 15), (17, 14, 11, 16), (19, 10, 14, 17), (10, 19, 27, 24), (24, 27, 25, 23), (20, 21, 26, 22)])
_uv = me_cylinder_003.uv_layers.new(name='UVMap')
_uv.uv.foreach_set('vector', [0.4167, 1.0, 0.4167, 0.5, 0.4798, 0.5, 0.4798, 1.0, 0.4167, 0.5, 0.4167, 1.0, 0.3333, 1.0, 0.3333, 0.5, 0.3333, 0.5, 0.3333, 1.0, 0.25, 1.0, 0.25, 0.5, 0.25, 0.5, 0.25, 1.0, 0.1667, 1.0, 0.1667, 0.5, 0.07607, 0.3504, 0.04215, 0.37, 0.01, 0.25, 0.04215, 0.13, 0.13, 0.04215, 0.221, 0.01778, 0.221, 0.05695, 0.1496, 0.07607, 0.07607, 0.1496, 0.04917, 0.25, 0.221, 0.4822, 0.13, 0.4578, 0.04215, 0.37, 0.07607, 0.3504, 0.1496, 0.4239, 0.221, 0.4431, 0.1667, 0.5, 0.1667, 1.0, 0.08333, 1.0, 0.08333, 0.5, 0.08333, 0.5, 0.08333, 1.0, 0.02017, 1.0, 0.02017, 0.5, 0.5761, 0.1496, 0.6496, 0.07607, 0.63, 0.04215, 0.5422, 0.13, 0.51, 0.25, 0.5422, 0.37, 0.63, 0.4578, 0.6496, 0.4239, 0.5761, 0.3504, 0.5492, 0.25, 0.721, 0.01778, 0.63, 0.04215, 0.6496, 0.07607, 0.721, 0.05695, 0.6496, 0.4239, 0.63, 0.4578, 0.721, 0.4822, 0.721, 0.4431, 0.4759, 0.6172, 0.4167, 0.6172, 0.4167, 0.8828, 0.4759, 0.8828, 0.3333, 0.8828, 0.4167, 0.8828, 0.4167, 0.6172, 0.3333, 0.6172, 0.25, 0.6172, 0.25, 0.8828, 0.3333, 0.8828, 0.3333, 0.6172, 0.1667, 0.6172, 0.1667, 0.8828, 0.25, 0.8828, 0.25, 0.6172, 0.08333, 0.6172, 0.08333, 0.8828, 0.1667, 0.8828, 0.1667, 0.6172, 0.08333, 0.8828, 0.08333, 0.6172, 0.02411, 0.6172, 0.02411, 0.8828, 0.625, 0.5272, 0.625, 0.5272, 0.625, 0.5174, 0.625, 0.5174, 0.625, 0.6335, 0.625, 0.6335, 0.625, 0.6237, 0.625, 0.6237])
me_cylinder_003.materials.append(mat_material_003)
me_cylinder_003.update()
me_cylinder_007 = bpy.data.meshes.new('Cylinder.007')
me_cylinder_007.from_pydata([(0.0, 0.8623, -1.0), (0.0, 1.0, 1.0), (0.4311, 0.7468, -1.0), (0.5, 0.866, 1.0), (0.7468, 0.4311, -1.0), (0.866, 0.5, 1.0), (0.8623, 0.0, -1.0), (1.0, 0.0, 1.0), (0.7468, -0.4311, -1.0), (0.866, -0.5, 1.0), (0.4311, -0.7468, -1.0), (0.5, -0.866, 1.0), (0.0, -0.8623, -1.0), (0.0, -1.0, 1.0), (-0.4311, -0.7468, -1.0), (-0.5, -0.866, 1.0), (-0.7468, -0.4311, -1.0), (-0.866, -0.5, 1.0), (-0.8623, 0.0, -1.0), (-1.0, 0.0, 1.0), (-0.7468, 0.4311, -1.0), (-0.866, 0.5, 1.0), (-0.4311, 0.7468, -1.0), (-0.5, 0.866, 1.0), (0.0, 1.0, -1.0), (0.5, 0.866, -1.0), (0.866, 0.5, -1.0), (1.0, 0.0, -1.0), (0.866, -0.5, -1.0), (0.5, -0.866, -1.0), (0.0, -1.0, -1.0), (-0.5, -0.866, -1.0), (-0.866, -0.5, -1.0), (-1.0, 0.0, -1.0), (-0.866, 0.5, -1.0), (-0.5, 0.866, -1.0), (-4.317e-08, 0.2361, -0.2402), (0.1181, 0.2045, -0.2402), (0.2045, 0.1181, -0.2402), (0.2361, 4.83e-08, -0.2402), (0.2045, -0.1181, -0.2402), (0.1181, -0.2045, -0.2402), (5.343e-08, -0.2361, -0.2402), (-0.1181, -0.2045, -0.2402), (-0.2045, -0.1181, -0.2402), (-0.2361, -4.83e-08, -0.2402), (-0.2045, 0.1181, -0.2402), (-0.1181, 0.2045, -0.2402), (5.129e-09, 0.8623, -0.2402), (0.4311, 0.7468, -0.2402), (0.7468, 0.4311, -0.2402), (0.8623, 0.0, -0.2402), (0.7468, -0.4311, -0.2402), (0.4311, -0.7468, -0.2402), (5.129e-09, -0.8623, -0.2402), (-0.4311, -0.7468, -0.2402), (-0.7468, -0.4311, -0.2402), (-0.8623, 0.0, -0.2402), (-0.7468, 0.4311, -0.2402), (-0.4311, 0.7468, -0.2402), (5.129e-09, 0.8623, -0.2402), (0.4311, 0.7468, -0.2402), (0.7468, 0.4311, -0.2402), (0.8623, 0.0, -0.2402), (0.7468, -0.4311, -0.2402), (0.4311, -0.7468, -0.2402), (5.129e-09, -0.8623, -0.2402), (-0.4311, -0.7468, -0.2402), (-0.7468, -0.4311, -0.2402), (-0.8623, 0.0, -0.2402), (-0.7468, 0.4311, -0.2402), (-0.4311, 0.7468, -0.2402), (-4.487e-08, 0.2361, -0.8422), (0.1181, 0.2045, -0.8422), (0.2045, 0.1181, -0.8422), (0.2361, 4.83e-08, -0.8422), (0.2045, -0.1181, -0.8422), (0.1181, -0.2045, -0.8422), (5.173e-08, -0.2361, -0.8422), (-0.1181, -0.2045, -0.8422), (-0.2045, -0.1181, -0.8422), (-0.2361, -4.83e-08, -0.8422), (-0.2045, 0.1181, -0.8422), (-0.1181, 0.2045, -0.8422)], [], [(24, 1, 3, 25), (25, 3, 5, 26), (26, 5, 7, 27), (27, 7, 9, 28), (28, 9, 11, 29), (29, 11, 13, 30), (30, 13, 15, 31), (31, 15, 17, 32), (32, 17, 19, 33), (33, 19, 21, 34), (3, 1, 23, 21, 19, 17, 15, 13, 11, 9, 7, 5), (34, 21, 23, 35), (35, 23, 1, 24), (0, 2, 49, 48), (2, 0, 24, 25), (4, 2, 25, 26), (6, 4, 26, 27), (8, 6, 27, 28), (10, 8, 28, 29), (12, 10, 29, 30), (14, 12, 30, 31), (16, 14, 31, 32), (18, 16, 32, 33), (20, 18, 33, 34), (22, 20, 34, 35), (0, 22, 35, 24), (36, 37, 73, 72), (14, 16, 56, 55), (8, 10, 53, 52), (22, 0, 48, 59), (2, 4, 50, 49), (16, 18, 57, 56), (10, 12, 54, 53), (4, 6, 51, 50), (18, 20, 58, 57), (12, 14, 55, 54), (6, 8, 52, 51), (20, 22, 59, 58), (61, 60, 48, 49), (62, 61, 49, 50), (63, 62, 50, 51), (64, 63, 51, 52), (65, 64, 52, 53), (66, 65, 53, 54), (67, 66, 54, 55), (68, 67, 55, 56), (69, 68, 56, 57), (70, 69, 57, 58), (71, 70, 58, 59), (60, 71, 59, 48), (37, 36, 60, 61), (38, 37, 61, 62), (39, 38, 62, 63), (40, 39, 63, 64), (41, 40, 64, 65), (42, 41, 65, 66), (43, 42, 66, 67), (44, 43, 67, 68), (45, 44, 68, 69), (46, 45, 69, 70), (47, 46, 70, 71), (36, 47, 71, 60), (72, 73, 74, 75, 76, 77, 78, 79, 80, 81, 82, 83), (43, 44, 80, 79), (40, 41, 77, 76), (47, 36, 72, 83), (37, 38, 74, 73), (44, 45, 81, 80), (41, 42, 78, 77), (38, 39, 75, 74), (45, 46, 82, 81), (42, 43, 79, 78), (39, 40, 76, 75), (46, 47, 83, 82)])
me_cylinder_007.polygons.foreach_set('material_index', [0, 0, 0, 0, 0, 0, 0, 0, 0, 0, 0, 0, 0, 0, 0, 0, 0, 0, 0, 0, 0, 0, 0, 0, 0, 0, 1, 0, 0, 0, 0, 0, 0, 0, 0, 0, 0, 0, 0, 0, 0, 0, 0, 0, 0, 0, 0, 0, 0, 0, 0, 0, 0, 0, 0, 0, 0, 0, 0, 0, 0, 0, 1, 1, 1, 1, 1, 1, 1, 1, 1, 1, 1, 1])
_uv = me_cylinder_007.uv_layers.new(name='UVMap')
_uv.uv.foreach_set('vector', [1.0, 0.5, 1.0, 1.0, 0.9167, 1.0, 0.9167, 0.5, 0.9167, 0.5, 0.9167, 1.0, 0.8333, 1.0, 0.8333, 0.5, 0.8333, 0.5, 0.8333, 1.0, 0.75, 1.0, 0.75, 0.5, 0.75, 0.5, 0.75, 1.0, 0.6667, 1.0, 0.6667, 0.5, 0.6667, 0.5, 0.6667, 1.0, 0.5833, 1.0, 0.5833, 0.5, 0.5833, 0.5, 0.5833, 1.0, 0.5, 1.0, 0.5, 0.5, 0.5, 0.5, 0.5, 1.0, 0.4167, 1.0, 0.4167, 0.5, 0.4167, 0.5, 0.4167, 1.0, 0.3333, 1.0, 0.3333, 0.5, 0.3333, 0.5, 0.3333, 1.0, 0.25, 1.0, 0.25, 0.5, 0.25, 0.5, 0.25, 1.0, 0.1667, 1.0, 0.1667, 0.5, 0.37, 0.4578, 0.25, 0.49, 0.13, 0.4578, 0.04215, 0.37, 0.01, 0.25, 0.04215, 0.13, 0.13, 0.04215, 0.25, 0.01, 0.37, 0.04215, 0.4578, 0.13, 0.49, 0.25, 0.4578, 0.37, 0.1667, 0.5, 0.1667, 1.0, 0.08333, 1.0, 0.08333, 0.5, 0.08333, 0.5, 0.08333, 1.0, 7.451e-08, 1.0, 7.451e-08, 0.5, 0.75, 0.457, 0.8535, 0.4292, 0.8535, 0.4292, 0.75, 0.457, 0.8535, 0.4292, 0.75, 0.457, 0.75, 0.49, 0.87, 0.4578, 0.9292, 0.3535, 0.8535, 0.4292, 0.87, 0.4578, 0.9578, 0.37, 0.957, 0.25, 0.9292, 0.3535, 0.9578, 0.37, 0.99, 0.25, 0.9292, 0.1465, 0.957, 0.25, 0.99, 0.25, 0.9578, 0.13, 0.8535, 0.07078, 0.9292, 0.1465, 0.9578, 0.13, 0.87, 0.04215, 0.75, 0.04305, 0.8535, 0.07078, 0.87, 0.04215, 0.75, 0.01, 0.6465, 0.07078, 0.75, 0.04305, 0.75, 0.01, 0.63, 0.04215, 0.5708, 0.1465, 0.6465, 0.07078, 0.63, 0.04215, 0.5422, 0.13, 0.543, 0.25, 0.5708, 0.1465, 0.5422, 0.13, 0.51, 0.25, 0.5708, 0.3535, 0.543, 0.25, 0.51, 0.25, 0.5422, 0.37, 0.6465, 0.4292, 0.5708, 0.3535, 0.5422, 0.37, 0.63, 0.4578, 0.75, 0.457, 0.6465, 0.4292, 0.63, 0.4578, 0.75, 0.49, 0.75, 0.3067, 0.7783, 0.2991, 0.7783, 0.2991, 0.75, 0.3067, 0.6465, 0.07078, 0.5708, 0.1465, 0.5708, 0.1465, 0.6465, 0.07078, 0.9292, 0.1465, 0.8535, 0.07078, 0.8535, 0.07078, 0.9292, 0.1465, 0.6465, 0.4292, 0.75, 0.457, 0.75, 0.457, 0.6465, 0.4292, 0.8535, 0.4292, 0.9292, 0.3535, 0.9292, 0.3535, 0.8535, 0.4292, 0.5708, 0.1465, 0.543, 0.25, 0.543, 0.25, 0.5708, 0.1465, 0.8535, 0.07078, 0.75, 0.04305, 0.75, 0.04305, 0.8535, 0.07078, 0.9292, 0.3535, 0.957, 0.25, 0.957, 0.25, 0.9292, 0.3535, 0.543, 0.25, 0.5708, 0.3535, 0.5708, 0.3535, 0.543, 0.25, 0.75, 0.04305, 0.6465, 0.07078, 0.6465, 0.07078, 0.75, 0.04305, 0.957, 0.25, 0.9292, 0.1465, 0.9292, 0.1465, 0.957, 0.25, 0.5708, 0.3535, 0.6465, 0.4292, 0.6465, 0.4292, 0.5708, 0.3535, 0.8535, 0.4292, 0.75, 0.457, 0.75, 0.457, 0.8535, 0.4292, 0.9292, 0.3535, 0.8535, 0.4292, 0.8535, 0.4292, 0.9292, 0.3535, 0.957, 0.25, 0.9292, 0.3535, 0.9292, 0.3535, 0.957, 0.25, 0.9292, 0.1465, 0.957, 0.25, 0.957, 0.25, 0.9292, 0.1465, 0.8535, 0.07078, 0.9292, 0.1465, 0.9292, 0.1465, 0.8535, 0.07078, 0.75, 0.04305, 0.8535, 0.07078, 0.8535, 0.07078, 0.75, 0.04305, 0.6465, 0.07078, 0.75, 0.04305, 0.75, 0.04305, 0.6465, 0.07078, 0.5708, 0.1465, 0.6465, 0.07078, 0.6465, 0.07078, 0.5708, 0.1465, 0.543, 0.25, 0.5708, 0.1465, 0.5708, 0.1465, 0.543, 0.25, 0.5708, 0.3535, 0.543, 0.25, 0.543, 0.25, 0.5708, 0.3535, 0.6465, 0.4292, 0.5708, 0.3535, 0.5708, 0.3535, 0.6465, 0.4292, 0.75, 0.457, 0.6465, 0.4292, 0.6465, 0.4292, 0.75, 0.457, 0.7783, 0.2991, 0.75, 0.3067, 0.75, 0.457, 0.8535, 0.4292, 0.7991, 0.2783, 0.7783, 0.2991, 0.8535, 0.4292, 0.9292, 0.3535, 0.8067, 0.25, 0.7991, 0.2783, 0.9292, 0.3535, 0.957, 0.25, 0.7991, 0.2217, 0.8067, 0.25, 0.957, 0.25, 0.9292, 0.1465, 0.7783, 0.2009, 0.7991, 0.2217, 0.9292, 0.1465, 0.8535, 0.07078, 0.75, 0.1933, 0.7783, 0.2009, 0.8535, 0.07078, 0.75, 0.04305, 0.7217, 0.2009, 0.75, 0.1933, 0.75, 0.04305, 0.6465, 0.07078, 0.7009, 0.2217, 0.7217, 0.2009, 0.6465, 0.07078, 0.5708, 0.1465, 0.6933, 0.25, 0.7009, 0.2217, 0.5708, 0.1465, 0.543, 0.25, 0.7009, 0.2783, 0.6933, 0.25, 0.543, 0.25, 0.5708, 0.3535, 0.7217, 0.2991, 0.7009, 0.2783, 0.5708, 0.3535, 0.6465, 0.4292, 0.75, 0.3067, 0.7217, 0.2991, 0.6465, 0.4292, 0.75, 0.457, 0.75, 0.3067, 0.7783, 0.2991, 0.7991, 0.2783, 0.8067, 0.25, 0.7991, 0.2217, 0.7783, 0.2009, 0.75, 0.1933, 0.7217, 0.2009, 0.7009, 0.2217, 0.6933, 0.25, 0.7009, 0.2783, 0.7217, 0.2991, 0.7217, 0.2009, 0.7009, 0.2217, 0.7009, 0.2217, 0.7217, 0.2009, 0.7991, 0.2217, 0.7783, 0.2009, 0.7783, 0.2009, 0.7991, 0.2217, 0.7217, 0.2991, 0.75, 0.3067, 0.75, 0.3067, 0.7217, 0.2991, 0.7783, 0.2991, 0.7991, 0.2783, 0.7991, 0.2783, 0.7783, 0.2991, 0.7009, 0.2217, 0.6933, 0.25, 0.6933, 0.25, 0.7009, 0.2217, 0.7783, 0.2009, 0.75, 0.1933, 0.75, 0.1933, 0.7783, 0.2009, 0.7991, 0.2783, 0.8067, 0.25, 0.8067, 0.25, 0.7991, 0.2783, 0.6933, 0.25, 0.7009, 0.2783, 0.7009, 0.2783, 0.6933, 0.25, 0.75, 0.1933, 0.7217, 0.2009, 0.7217, 0.2009, 0.75, 0.1933, 0.8067, 0.25, 0.7991, 0.2217, 0.7991, 0.2217, 0.8067, 0.25, 0.7009, 0.2783, 0.7217, 0.2991, 0.7217, 0.2991, 0.7009, 0.2783])
me_cylinder_007.materials.append(mat_material_005)
me_cylinder_007.materials.append(mat_material_003)
me_cylinder_007.update()
me_cube_003 = bpy.data.meshes.new('Cube.003')
me_cube_003.from_pydata([(-1.0, -1.0, -1.0), (-1.0, -1.0, 1.0), (-1.0, 1.0, -1.0), (-1.0, 1.0, 1.0), (1.0, -1.0, -1.0), (1.0, -1.0, 1.0), (1.0, 1.0, -1.0), (1.0, 1.0, 1.0)], [], [(0, 1, 3, 2), (2, 3, 7, 6), (6, 7, 5, 4), (4, 5, 1, 0), (7, 3, 1, 5)])
_uv = me_cube_003.uv_layers.new(name='UVMap')
_uv.uv.foreach_set('vector', [0.375, 0.0, 0.625, 0.0, 0.625, 0.25, 0.375, 0.25, 0.375, 0.25, 0.625, 0.25, 0.625, 0.5, 0.375, 0.5, 0.375, 0.5, 0.625, 0.5, 0.625, 0.75, 0.375, 0.75, 0.375, 0.75, 0.625, 0.75, 0.625, 1.0, 0.375, 1.0, 0.625, 0.5, 0.875, 0.5, 0.875, 0.75, 0.625, 0.75])
me_cube_003.materials.append(mat_material_003)
me_cube_003.update()
me_cube_008 = bpy.data.meshes.new('Cube.008')
me_cube_008.from_pydata([(-1.0, -1.0, -1.0), (-1.0, -1.0, 1.0), (-1.0, 1.0, -1.0), (-1.0, 1.0, 1.0), (1.0, -1.0, -1.0), (1.0, -1.0, 1.0), (1.0, 1.0, -1.0), (1.0, 1.0, 1.0)], [], [(0, 1, 3, 2), (2, 3, 7, 6), (6, 7, 5, 4), (4, 5, 1, 0), (7, 3, 1, 5)])
_uv = me_cube_008.uv_layers.new(name='UVMap')
_uv.uv.foreach_set('vector', [0.375, 0.0, 0.625, 0.0, 0.625, 0.25, 0.375, 0.25, 0.375, 0.25, 0.625, 0.25, 0.625, 0.5, 0.375, 0.5, 0.375, 0.5, 0.625, 0.5, 0.625, 0.75, 0.375, 0.75, 0.375, 0.75, 0.625, 0.75, 0.625, 1.0, 0.375, 1.0, 0.625, 0.5, 0.875, 0.5, 0.875, 0.75, 0.625, 0.75])
me_cube_008.materials.append(mat_material_003)
me_cube_008.update()
me_cube_009 = bpy.data.meshes.new('Cube.009')
me_cube_009.from_pydata([(-1.0, -1.0, -1.0), (-1.0, -1.0, 1.0), (-1.0, 1.0, -1.0), (-1.0, 1.0, 1.0), (1.0, -1.0, -1.0), (1.0, -1.0, 1.0), (1.0, 1.0, -1.0), (1.0, 1.0, 1.0)], [], [(0, 1, 3, 2), (2, 3, 7, 6), (6, 7, 5, 4), (4, 5, 1, 0), (7, 3, 1, 5)])
_uv = me_cube_009.uv_layers.new(name='UVMap')
_uv.uv.foreach_set('vector', [0.375, 0.0, 0.625, 0.0, 0.625, 0.25, 0.375, 0.25, 0.375, 0.25, 0.625, 0.25, 0.625, 0.5, 0.375, 0.5, 0.375, 0.5, 0.625, 0.5, 0.625, 0.75, 0.375, 0.75, 0.375, 0.75, 0.625, 0.75, 0.625, 1.0, 0.375, 1.0, 0.625, 0.5, 0.875, 0.5, 0.875, 0.75, 0.625, 0.75])
me_cube_009.materials.append(mat_material_003)
me_cube_009.update()
me_cylinder_009 = bpy.data.meshes.new('Cylinder.009')
me_cylinder_009.from_pydata([(0.0, 0.8623, -1.0), (0.0, 1.0, 1.0), (0.4311, 0.7468, -1.0), (0.5, 0.866, 1.0), (0.7468, 0.4311, -1.0), (0.866, 0.5, 1.0), (0.8623, 0.0, -1.0), (1.0, 0.0, 1.0), (0.7468, -0.4311, -1.0), (0.866, -0.5, 1.0), (0.4311, -0.7468, -1.0), (0.5, -0.866, 1.0), (0.0, -0.8623, -1.0), (0.0, -1.0, 1.0), (-0.4311, -0.7468, -1.0), (-0.5, -0.866, 1.0), (-0.7468, -0.4311, -1.0), (-0.866, -0.5, 1.0), (-0.8623, 0.0, -1.0), (-1.0, 0.0, 1.0), (-0.7468, 0.4311, -1.0), (-0.866, 0.5, 1.0), (-0.4311, 0.7468, -1.0), (-0.5, 0.866, 1.0), (0.0, 1.0, -1.0), (0.5, 0.866, -1.0), (0.866, 0.5, -1.0), (1.0, 0.0, -1.0), (0.866, -0.5, -1.0), (0.5, -0.866, -1.0), (0.0, -1.0, -1.0), (-0.5, -0.866, -1.0), (-0.866, -0.5, -1.0), (-1.0, 0.0, -1.0), (-0.866, 0.5, -1.0), (-0.5, 0.866, -1.0), (-4.317e-08, 0.2361, -0.2402), (0.1181, 0.2045, -0.2402), (0.2045, 0.1181, -0.2402), (0.2361, 4.83e-08, -0.2402), (0.2045, -0.1181, -0.2402), (0.1181, -0.2045, -0.2402), (5.343e-08, -0.2361, -0.2402), (-0.1181, -0.2045, -0.2402), (-0.2045, -0.1181, -0.2402), (-0.2361, -4.83e-08, -0.2402), (-0.2045, 0.1181, -0.2402), (-0.1181, 0.2045, -0.2402), (5.129e-09, 0.8623, -0.2402), (0.4311, 0.7468, -0.2402), (0.7468, 0.4311, -0.2402), (0.8623, 0.0, -0.2402), (0.7468, -0.4311, -0.2402), (0.4311, -0.7468, -0.2402), (5.129e-09, -0.8623, -0.2402), (-0.4311, -0.7468, -0.2402), (-0.7468, -0.4311, -0.2402), (-0.8623, 0.0, -0.2402), (-0.7468, 0.4311, -0.2402), (-0.4311, 0.7468, -0.2402), (5.129e-09, 0.8623, -0.2402), (0.4311, 0.7468, -0.2402), (0.7468, 0.4311, -0.2402), (0.8623, 0.0, -0.2402), (0.7468, -0.4311, -0.2402), (0.4311, -0.7468, -0.2402), (5.129e-09, -0.8623, -0.2402), (-0.4311, -0.7468, -0.2402), (-0.7468, -0.4311, -0.2402), (-0.8623, 0.0, -0.2402), (-0.7468, 0.4311, -0.2402), (-0.4311, 0.7468, -0.2402), (-4.487e-08, 0.2361, -0.8422), (0.1181, 0.2045, -0.8422), (0.2045, 0.1181, -0.8422), (0.2361, 4.83e-08, -0.8422), (0.2045, -0.1181, -0.8422), (0.1181, -0.2045, -0.8422), (5.173e-08, -0.2361, -0.8422), (-0.1181, -0.2045, -0.8422), (-0.2045, -0.1181, -0.8422), (-0.2361, -4.83e-08, -0.8422), (-0.2045, 0.1181, -0.8422), (-0.1181, 0.2045, -0.8422)], [], [(24, 1, 3, 25), (25, 3, 5, 26), (26, 5, 7, 27), (27, 7, 9, 28), (28, 9, 11, 29), (29, 11, 13, 30), (30, 13, 15, 31), (31, 15, 17, 32), (32, 17, 19, 33), (33, 19, 21, 34), (3, 1, 23, 21, 19, 17, 15, 13, 11, 9, 7, 5), (34, 21, 23, 35), (35, 23, 1, 24), (0, 2, 49, 48), (2, 0, 24, 25), (4, 2, 25, 26), (6, 4, 26, 27), (8, 6, 27, 28), (10, 8, 28, 29), (12, 10, 29, 30), (14, 12, 30, 31), (16, 14, 31, 32), (18, 16, 32, 33), (20, 18, 33, 34), (22, 20, 34, 35), (0, 22, 35, 24), (36, 37, 73, 72), (14, 16, 56, 55), (8, 10, 53, 52), (22, 0, 48, 59), (2, 4, 50, 49), (16, 18, 57, 56), (10, 12, 54, 53), (4, 6, 51, 50), (18, 20, 58, 57), (12, 14, 55, 54), (6, 8, 52, 51), (20, 22, 59, 58), (61, 60, 48, 49), (62, 61, 49, 50), (63, 62, 50, 51), (64, 63, 51, 52), (65, 64, 52, 53), (66, 65, 53, 54), (67, 66, 54, 55), (68, 67, 55, 56), (69, 68, 56, 57), (70, 69, 57, 58), (71, 70, 58, 59), (60, 71, 59, 48), (37, 36, 60, 61), (38, 37, 61, 62), (39, 38, 62, 63), (40, 39, 63, 64), (41, 40, 64, 65), (42, 41, 65, 66), (43, 42, 66, 67), (44, 43, 67, 68), (45, 44, 68, 69), (46, 45, 69, 70), (47, 46, 70, 71), (36, 47, 71, 60), (72, 73, 74, 75, 76, 77, 78, 79, 80, 81, 82, 83), (43, 44, 80, 79), (40, 41, 77, 76), (47, 36, 72, 83), (37, 38, 74, 73), (44, 45, 81, 80), (41, 42, 78, 77), (38, 39, 75, 74), (45, 46, 82, 81), (42, 43, 79, 78), (39, 40, 76, 75), (46, 47, 83, 82)])
me_cylinder_009.polygons.foreach_set('material_index', [0, 0, 0, 0, 0, 0, 0, 0, 0, 0, 0, 0, 0, 0, 0, 0, 0, 0, 0, 0, 0, 0, 0, 0, 0, 0, 1, 0, 0, 0, 0, 0, 0, 0, 0, 0, 0, 0, 0, 0, 0, 0, 0, 0, 0, 0, 0, 0, 0, 0, 0, 0, 0, 0, 0, 0, 0, 0, 0, 0, 0, 0, 1, 1, 1, 1, 1, 1, 1, 1, 1, 1, 1, 1])
_uv = me_cylinder_009.uv_layers.new(name='UVMap')
_uv.uv.foreach_set('vector', [1.0, 0.5, 1.0, 1.0, 0.9167, 1.0, 0.9167, 0.5, 0.9167, 0.5, 0.9167, 1.0, 0.8333, 1.0, 0.8333, 0.5, 0.8333, 0.5, 0.8333, 1.0, 0.75, 1.0, 0.75, 0.5, 0.75, 0.5, 0.75, 1.0, 0.6667, 1.0, 0.6667, 0.5, 0.6667, 0.5, 0.6667, 1.0, 0.5833, 1.0, 0.5833, 0.5, 0.5833, 0.5, 0.5833, 1.0, 0.5, 1.0, 0.5, 0.5, 0.5, 0.5, 0.5, 1.0, 0.4167, 1.0, 0.4167, 0.5, 0.4167, 0.5, 0.4167, 1.0, 0.3333, 1.0, 0.3333, 0.5, 0.3333, 0.5, 0.3333, 1.0, 0.25, 1.0, 0.25, 0.5, 0.25, 0.5, 0.25, 1.0, 0.1667, 1.0, 0.1667, 0.5, 0.37, 0.4578, 0.25, 0.49, 0.13, 0.4578, 0.04215, 0.37, 0.01, 0.25, 0.04215, 0.13, 0.13, 0.04215, 0.25, 0.01, 0.37, 0.04215, 0.4578, 0.13, 0.49, 0.25, 0.4578, 0.37, 0.1667, 0.5, 0.1667, 1.0, 0.08333, 1.0, 0.08333, 0.5, 0.08333, 0.5, 0.08333, 1.0, 7.451e-08, 1.0, 7.451e-08, 0.5, 0.75, 0.457, 0.8535, 0.4292, 0.8535, 0.4292, 0.75, 0.457, 0.8535, 0.4292, 0.75, 0.457, 0.75, 0.49, 0.87, 0.4578, 0.9292, 0.3535, 0.8535, 0.4292, 0.87, 0.4578, 0.9578, 0.37, 0.957, 0.25, 0.9292, 0.3535, 0.9578, 0.37, 0.99, 0.25, 0.9292, 0.1465, 0.957, 0.25, 0.99, 0.25, 0.9578, 0.13, 0.8535, 0.07078, 0.9292, 0.1465, 0.9578, 0.13, 0.87, 0.04215, 0.75, 0.04305, 0.8535, 0.07078, 0.87, 0.04215, 0.75, 0.01, 0.6465, 0.07078, 0.75, 0.04305, 0.75, 0.01, 0.63, 0.04215, 0.5708, 0.1465, 0.6465, 0.07078, 0.63, 0.04215, 0.5422, 0.13, 0.543, 0.25, 0.5708, 0.1465, 0.5422, 0.13, 0.51, 0.25, 0.5708, 0.3535, 0.543, 0.25, 0.51, 0.25, 0.5422, 0.37, 0.6465, 0.4292, 0.5708, 0.3535, 0.5422, 0.37, 0.63, 0.4578, 0.75, 0.457, 0.6465, 0.4292, 0.63, 0.4578, 0.75, 0.49, 0.75, 0.3067, 0.7783, 0.2991, 0.7783, 0.2991, 0.75, 0.3067, 0.6465, 0.07078, 0.5708, 0.1465, 0.5708, 0.1465, 0.6465, 0.07078, 0.9292, 0.1465, 0.8535, 0.07078, 0.8535, 0.07078, 0.9292, 0.1465, 0.6465, 0.4292, 0.75, 0.457, 0.75, 0.457, 0.6465, 0.4292, 0.8535, 0.4292, 0.9292, 0.3535, 0.9292, 0.3535, 0.8535, 0.4292, 0.5708, 0.1465, 0.543, 0.25, 0.543, 0.25, 0.5708, 0.1465, 0.8535, 0.07078, 0.75, 0.04305, 0.75, 0.04305, 0.8535, 0.07078, 0.9292, 0.3535, 0.957, 0.25, 0.957, 0.25, 0.9292, 0.3535, 0.543, 0.25, 0.5708, 0.3535, 0.5708, 0.3535, 0.543, 0.25, 0.75, 0.04305, 0.6465, 0.07078, 0.6465, 0.07078, 0.75, 0.04305, 0.957, 0.25, 0.9292, 0.1465, 0.9292, 0.1465, 0.957, 0.25, 0.5708, 0.3535, 0.6465, 0.4292, 0.6465, 0.4292, 0.5708, 0.3535, 0.8535, 0.4292, 0.75, 0.457, 0.75, 0.457, 0.8535, 0.4292, 0.9292, 0.3535, 0.8535, 0.4292, 0.8535, 0.4292, 0.9292, 0.3535, 0.957, 0.25, 0.9292, 0.3535, 0.9292, 0.3535, 0.957, 0.25, 0.9292, 0.1465, 0.957, 0.25, 0.957, 0.25, 0.9292, 0.1465, 0.8535, 0.07078, 0.9292, 0.1465, 0.9292, 0.1465, 0.8535, 0.07078, 0.75, 0.04305, 0.8535, 0.07078, 0.8535, 0.07078, 0.75, 0.04305, 0.6465, 0.07078, 0.75, 0.04305, 0.75, 0.04305, 0.6465, 0.07078, 0.5708, 0.1465, 0.6465, 0.07078, 0.6465, 0.07078, 0.5708, 0.1465, 0.543, 0.25, 0.5708, 0.1465, 0.5708, 0.1465, 0.543, 0.25, 0.5708, 0.3535, 0.543, 0.25, 0.543, 0.25, 0.5708, 0.3535, 0.6465, 0.4292, 0.5708, 0.3535, 0.5708, 0.3535, 0.6465, 0.4292, 0.75, 0.457, 0.6465, 0.4292, 0.6465, 0.4292, 0.75, 0.457, 0.7783, 0.2991, 0.75, 0.3067, 0.75, 0.457, 0.8535, 0.4292, 0.7991, 0.2783, 0.7783, 0.2991, 0.8535, 0.4292, 0.9292, 0.3535, 0.8067, 0.25, 0.7991, 0.2783, 0.9292, 0.3535, 0.957, 0.25, 0.7991, 0.2217, 0.8067, 0.25, 0.957, 0.25, 0.9292, 0.1465, 0.7783, 0.2009, 0.7991, 0.2217, 0.9292, 0.1465, 0.8535, 0.07078, 0.75, 0.1933, 0.7783, 0.2009, 0.8535, 0.07078, 0.75, 0.04305, 0.7217, 0.2009, 0.75, 0.1933, 0.75, 0.04305, 0.6465, 0.07078, 0.7009, 0.2217, 0.7217, 0.2009, 0.6465, 0.07078, 0.5708, 0.1465, 0.6933, 0.25, 0.7009, 0.2217, 0.5708, 0.1465, 0.543, 0.25, 0.7009, 0.2783, 0.6933, 0.25, 0.543, 0.25, 0.5708, 0.3535, 0.7217, 0.2991, 0.7009, 0.2783, 0.5708, 0.3535, 0.6465, 0.4292, 0.75, 0.3067, 0.7217, 0.2991, 0.6465, 0.4292, 0.75, 0.457, 0.75, 0.3067, 0.7783, 0.2991, 0.7991, 0.2783, 0.8067, 0.25, 0.7991, 0.2217, 0.7783, 0.2009, 0.75, 0.1933, 0.7217, 0.2009, 0.7009, 0.2217, 0.6933, 0.25, 0.7009, 0.2783, 0.7217, 0.2991, 0.7217, 0.2009, 0.7009, 0.2217, 0.7009, 0.2217, 0.7217, 0.2009, 0.7991, 0.2217, 0.7783, 0.2009, 0.7783, 0.2009, 0.7991, 0.2217, 0.7217, 0.2991, 0.75, 0.3067, 0.75, 0.3067, 0.7217, 0.2991, 0.7783, 0.2991, 0.7991, 0.2783, 0.7991, 0.2783, 0.7783, 0.2991, 0.7009, 0.2217, 0.6933, 0.25, 0.6933, 0.25, 0.7009, 0.2217, 0.7783, 0.2009, 0.75, 0.1933, 0.75, 0.1933, 0.7783, 0.2009, 0.7991, 0.2783, 0.8067, 0.25, 0.8067, 0.25, 0.7991, 0.2783, 0.6933, 0.25, 0.7009, 0.2783, 0.7009, 0.2783, 0.6933, 0.25, 0.75, 0.1933, 0.7217, 0.2009, 0.7217, 0.2009, 0.75, 0.1933, 0.8067, 0.25, 0.7991, 0.2217, 0.7991, 0.2217, 0.8067, 0.25, 0.7009, 0.2783, 0.7217, 0.2991, 0.7217, 0.2991, 0.7009, 0.2783])
me_cylinder_009.materials.append(mat_material_005)
me_cylinder_009.materials.append(mat_material_003)
me_cylinder_009.update()
me_cylinder_010 = bpy.data.meshes.new('Cylinder.010')
me_cylinder_010.from_pydata([(0.0, 0.8623, -1.0), (0.0, 1.0, 1.0), (0.4311, 0.7468, -1.0), (0.5, 0.866, 1.0), (0.7468, 0.4311, -1.0), (0.866, 0.5, 1.0), (0.8623, 0.0, -1.0), (1.0, 0.0, 1.0), (0.7468, -0.4311, -1.0), (0.866, -0.5, 1.0), (0.4311, -0.7468, -1.0), (0.5, -0.866, 1.0), (0.0, -0.8623, -1.0), (0.0, -1.0, 1.0), (-0.4311, -0.7468, -1.0), (-0.5, -0.866, 1.0), (-0.7468, -0.4311, -1.0), (-0.866, -0.5, 1.0), (-0.8623, 0.0, -1.0), (-1.0, 0.0, 1.0), (-0.7468, 0.4311, -1.0), (-0.866, 0.5, 1.0), (-0.4311, 0.7468, -1.0), (-0.5, 0.866, 1.0), (0.0, 1.0, -1.0), (0.5, 0.866, -1.0), (0.866, 0.5, -1.0), (1.0, 0.0, -1.0), (0.866, -0.5, -1.0), (0.5, -0.866, -1.0), (0.0, -1.0, -1.0), (-0.5, -0.866, -1.0), (-0.866, -0.5, -1.0), (-1.0, 0.0, -1.0), (-0.866, 0.5, -1.0), (-0.5, 0.866, -1.0), (-4.317e-08, 0.2361, -0.2402), (0.1181, 0.2045, -0.2402), (0.2045, 0.1181, -0.2402), (0.2361, 4.83e-08, -0.2402), (0.2045, -0.1181, -0.2402), (0.1181, -0.2045, -0.2402), (5.343e-08, -0.2361, -0.2402), (-0.1181, -0.2045, -0.2402), (-0.2045, -0.1181, -0.2402), (-0.2361, -4.83e-08, -0.2402), (-0.2045, 0.1181, -0.2402), (-0.1181, 0.2045, -0.2402), (5.129e-09, 0.8623, -0.2402), (0.4311, 0.7468, -0.2402), (0.7468, 0.4311, -0.2402), (0.8623, 0.0, -0.2402), (0.7468, -0.4311, -0.2402), (0.4311, -0.7468, -0.2402), (5.129e-09, -0.8623, -0.2402), (-0.4311, -0.7468, -0.2402), (-0.7468, -0.4311, -0.2402), (-0.8623, 0.0, -0.2402), (-0.7468, 0.4311, -0.2402), (-0.4311, 0.7468, -0.2402), (5.129e-09, 0.8623, -0.2402), (0.4311, 0.7468, -0.2402), (0.7468, 0.4311, -0.2402), (0.8623, 0.0, -0.2402), (0.7468, -0.4311, -0.2402), (0.4311, -0.7468, -0.2402), (5.129e-09, -0.8623, -0.2402), (-0.4311, -0.7468, -0.2402), (-0.7468, -0.4311, -0.2402), (-0.8623, 0.0, -0.2402), (-0.7468, 0.4311, -0.2402), (-0.4311, 0.7468, -0.2402), (-4.487e-08, 0.2361, -0.8422), (0.1181, 0.2045, -0.8422), (0.2045, 0.1181, -0.8422), (0.2361, 4.83e-08, -0.8422), (0.2045, -0.1181, -0.8422), (0.1181, -0.2045, -0.8422), (5.173e-08, -0.2361, -0.8422), (-0.1181, -0.2045, -0.8422), (-0.2045, -0.1181, -0.8422), (-0.2361, -4.83e-08, -0.8422), (-0.2045, 0.1181, -0.8422), (-0.1181, 0.2045, -0.8422)], [], [(24, 1, 3, 25), (25, 3, 5, 26), (26, 5, 7, 27), (27, 7, 9, 28), (28, 9, 11, 29), (29, 11, 13, 30), (30, 13, 15, 31), (31, 15, 17, 32), (32, 17, 19, 33), (33, 19, 21, 34), (3, 1, 23, 21, 19, 17, 15, 13, 11, 9, 7, 5), (34, 21, 23, 35), (35, 23, 1, 24), (0, 2, 49, 48), (2, 0, 24, 25), (4, 2, 25, 26), (6, 4, 26, 27), (8, 6, 27, 28), (10, 8, 28, 29), (12, 10, 29, 30), (14, 12, 30, 31), (16, 14, 31, 32), (18, 16, 32, 33), (20, 18, 33, 34), (22, 20, 34, 35), (0, 22, 35, 24), (36, 37, 73, 72), (14, 16, 56, 55), (8, 10, 53, 52), (22, 0, 48, 59), (2, 4, 50, 49), (16, 18, 57, 56), (10, 12, 54, 53), (4, 6, 51, 50), (18, 20, 58, 57), (12, 14, 55, 54), (6, 8, 52, 51), (20, 22, 59, 58), (61, 60, 48, 49), (62, 61, 49, 50), (63, 62, 50, 51), (64, 63, 51, 52), (65, 64, 52, 53), (66, 65, 53, 54), (67, 66, 54, 55), (68, 67, 55, 56), (69, 68, 56, 57), (70, 69, 57, 58), (71, 70, 58, 59), (60, 71, 59, 48), (37, 36, 60, 61), (38, 37, 61, 62), (39, 38, 62, 63), (40, 39, 63, 64), (41, 40, 64, 65), (42, 41, 65, 66), (43, 42, 66, 67), (44, 43, 67, 68), (45, 44, 68, 69), (46, 45, 69, 70), (47, 46, 70, 71), (36, 47, 71, 60), (72, 73, 74, 75, 76, 77, 78, 79, 80, 81, 82, 83), (43, 44, 80, 79), (40, 41, 77, 76), (47, 36, 72, 83), (37, 38, 74, 73), (44, 45, 81, 80), (41, 42, 78, 77), (38, 39, 75, 74), (45, 46, 82, 81), (42, 43, 79, 78), (39, 40, 76, 75), (46, 47, 83, 82)])
me_cylinder_010.polygons.foreach_set('material_index', [0, 0, 0, 0, 0, 0, 0, 0, 0, 0, 0, 0, 0, 0, 0, 0, 0, 0, 0, 0, 0, 0, 0, 0, 0, 0, 1, 0, 0, 0, 0, 0, 0, 0, 0, 0, 0, 0, 0, 0, 0, 0, 0, 0, 0, 0, 0, 0, 0, 0, 0, 0, 0, 0, 0, 0, 0, 0, 0, 0, 0, 0, 1, 1, 1, 1, 1, 1, 1, 1, 1, 1, 1, 1])
_uv = me_cylinder_010.uv_layers.new(name='UVMap')
_uv.uv.foreach_set('vector', [1.0, 0.5, 1.0, 1.0, 0.9167, 1.0, 0.9167, 0.5, 0.9167, 0.5, 0.9167, 1.0, 0.8333, 1.0, 0.8333, 0.5, 0.8333, 0.5, 0.8333, 1.0, 0.75, 1.0, 0.75, 0.5, 0.75, 0.5, 0.75, 1.0, 0.6667, 1.0, 0.6667, 0.5, 0.6667, 0.5, 0.6667, 1.0, 0.5833, 1.0, 0.5833, 0.5, 0.5833, 0.5, 0.5833, 1.0, 0.5, 1.0, 0.5, 0.5, 0.5, 0.5, 0.5, 1.0, 0.4167, 1.0, 0.4167, 0.5, 0.4167, 0.5, 0.4167, 1.0, 0.3333, 1.0, 0.3333, 0.5, 0.3333, 0.5, 0.3333, 1.0, 0.25, 1.0, 0.25, 0.5, 0.25, 0.5, 0.25, 1.0, 0.1667, 1.0, 0.1667, 0.5, 0.37, 0.4578, 0.25, 0.49, 0.13, 0.4578, 0.04215, 0.37, 0.01, 0.25, 0.04215, 0.13, 0.13, 0.04215, 0.25, 0.01, 0.37, 0.04215, 0.4578, 0.13, 0.49, 0.25, 0.4578, 0.37, 0.1667, 0.5, 0.1667, 1.0, 0.08333, 1.0, 0.08333, 0.5, 0.08333, 0.5, 0.08333, 1.0, 7.451e-08, 1.0, 7.451e-08, 0.5, 0.75, 0.457, 0.8535, 0.4292, 0.8535, 0.4292, 0.75, 0.457, 0.8535, 0.4292, 0.75, 0.457, 0.75, 0.49, 0.87, 0.4578, 0.9292, 0.3535, 0.8535, 0.4292, 0.87, 0.4578, 0.9578, 0.37, 0.957, 0.25, 0.9292, 0.3535, 0.9578, 0.37, 0.99, 0.25, 0.9292, 0.1465, 0.957, 0.25, 0.99, 0.25, 0.9578, 0.13, 0.8535, 0.07078, 0.9292, 0.1465, 0.9578, 0.13, 0.87, 0.04215, 0.75, 0.04305, 0.8535, 0.07078, 0.87, 0.04215, 0.75, 0.01, 0.6465, 0.07078, 0.75, 0.04305, 0.75, 0.01, 0.63, 0.04215, 0.5708, 0.1465, 0.6465, 0.07078, 0.63, 0.04215, 0.5422, 0.13, 0.543, 0.25, 0.5708, 0.1465, 0.5422, 0.13, 0.51, 0.25, 0.5708, 0.3535, 0.543, 0.25, 0.51, 0.25, 0.5422, 0.37, 0.6465, 0.4292, 0.5708, 0.3535, 0.5422, 0.37, 0.63, 0.4578, 0.75, 0.457, 0.6465, 0.4292, 0.63, 0.4578, 0.75, 0.49, 0.75, 0.3067, 0.7783, 0.2991, 0.7783, 0.2991, 0.75, 0.3067, 0.6465, 0.07078, 0.5708, 0.1465, 0.5708, 0.1465, 0.6465, 0.07078, 0.9292, 0.1465, 0.8535, 0.07078, 0.8535, 0.07078, 0.9292, 0.1465, 0.6465, 0.4292, 0.75, 0.457, 0.75, 0.457, 0.6465, 0.4292, 0.8535, 0.4292, 0.9292, 0.3535, 0.9292, 0.3535, 0.8535, 0.4292, 0.5708, 0.1465, 0.543, 0.25, 0.543, 0.25, 0.5708, 0.1465, 0.8535, 0.07078, 0.75, 0.04305, 0.75, 0.04305, 0.8535, 0.07078, 0.9292, 0.3535, 0.957, 0.25, 0.957, 0.25, 0.9292, 0.3535, 0.543, 0.25, 0.5708, 0.3535, 0.5708, 0.3535, 0.543, 0.25, 0.75, 0.04305, 0.6465, 0.07078, 0.6465, 0.07078, 0.75, 0.04305, 0.957, 0.25, 0.9292, 0.1465, 0.9292, 0.1465, 0.957, 0.25, 0.5708, 0.3535, 0.6465, 0.4292, 0.6465, 0.4292, 0.5708, 0.3535, 0.8535, 0.4292, 0.75, 0.457, 0.75, 0.457, 0.8535, 0.4292, 0.9292, 0.3535, 0.8535, 0.4292, 0.8535, 0.4292, 0.9292, 0.3535, 0.957, 0.25, 0.9292, 0.3535, 0.9292, 0.3535, 0.957, 0.25, 0.9292, 0.1465, 0.957, 0.25, 0.957, 0.25, 0.9292, 0.1465, 0.8535, 0.07078, 0.9292, 0.1465, 0.9292, 0.1465, 0.8535, 0.07078, 0.75, 0.04305, 0.8535, 0.07078, 0.8535, 0.07078, 0.75, 0.04305, 0.6465, 0.07078, 0.75, 0.04305, 0.75, 0.04305, 0.6465, 0.07078, 0.5708, 0.1465, 0.6465, 0.07078, 0.6465, 0.07078, 0.5708, 0.1465, 0.543, 0.25, 0.5708, 0.1465, 0.5708, 0.1465, 0.543, 0.25, 0.5708, 0.3535, 0.543, 0.25, 0.543, 0.25, 0.5708, 0.3535, 0.6465, 0.4292, 0.5708, 0.3535, 0.5708, 0.3535, 0.6465, 0.4292, 0.75, 0.457, 0.6465, 0.4292, 0.6465, 0.4292, 0.75, 0.457, 0.7783, 0.2991, 0.75, 0.3067, 0.75, 0.457, 0.8535, 0.4292, 0.7991, 0.2783, 0.7783, 0.2991, 0.8535, 0.4292, 0.9292, 0.3535, 0.8067, 0.25, 0.7991, 0.2783, 0.9292, 0.3535, 0.957, 0.25, 0.7991, 0.2217, 0.8067, 0.25, 0.957, 0.25, 0.9292, 0.1465, 0.7783, 0.2009, 0.7991, 0.2217, 0.9292, 0.1465, 0.8535, 0.07078, 0.75, 0.1933, 0.7783, 0.2009, 0.8535, 0.07078, 0.75, 0.04305, 0.7217, 0.2009, 0.75, 0.1933, 0.75, 0.04305, 0.6465, 0.07078, 0.7009, 0.2217, 0.7217, 0.2009, 0.6465, 0.07078, 0.5708, 0.1465, 0.6933, 0.25, 0.7009, 0.2217, 0.5708, 0.1465, 0.543, 0.25, 0.7009, 0.2783, 0.6933, 0.25, 0.543, 0.25, 0.5708, 0.3535, 0.7217, 0.2991, 0.7009, 0.2783, 0.5708, 0.3535, 0.6465, 0.4292, 0.75, 0.3067, 0.7217, 0.2991, 0.6465, 0.4292, 0.75, 0.457, 0.75, 0.3067, 0.7783, 0.2991, 0.7991, 0.2783, 0.8067, 0.25, 0.7991, 0.2217, 0.7783, 0.2009, 0.75, 0.1933, 0.7217, 0.2009, 0.7009, 0.2217, 0.6933, 0.25, 0.7009, 0.2783, 0.7217, 0.2991, 0.7217, 0.2009, 0.7009, 0.2217, 0.7009, 0.2217, 0.7217, 0.2009, 0.7991, 0.2217, 0.7783, 0.2009, 0.7783, 0.2009, 0.7991, 0.2217, 0.7217, 0.2991, 0.75, 0.3067, 0.75, 0.3067, 0.7217, 0.2991, 0.7783, 0.2991, 0.7991, 0.2783, 0.7991, 0.2783, 0.7783, 0.2991, 0.7009, 0.2217, 0.6933, 0.25, 0.6933, 0.25, 0.7009, 0.2217, 0.7783, 0.2009, 0.75, 0.1933, 0.75, 0.1933, 0.7783, 0.2009, 0.7991, 0.2783, 0.8067, 0.25, 0.8067, 0.25, 0.7991, 0.2783, 0.6933, 0.25, 0.7009, 0.2783, 0.7009, 0.2783, 0.6933, 0.25, 0.75, 0.1933, 0.7217, 0.2009, 0.7217, 0.2009, 0.75, 0.1933, 0.8067, 0.25, 0.7991, 0.2217, 0.7991, 0.2217, 0.8067, 0.25, 0.7009, 0.2783, 0.7217, 0.2991, 0.7217, 0.2991, 0.7009, 0.2783])
me_cylinder_010.materials.append(mat_material_005)
me_cylinder_010.materials.append(mat_material_003)
me_cylinder_010.update()
me_cylinder_011 = bpy.data.meshes.new('Cylinder.011')
me_cylinder_011.from_pydata([(0.0, 0.8623, -1.0), (0.0, 1.0, 1.0), (0.4311, 0.7468, -1.0), (0.5, 0.866, 1.0), (0.7468, 0.4311, -1.0), (0.866, 0.5, 1.0), (0.8623, 0.0, -1.0), (1.0, 0.0, 1.0), (0.7468, -0.4311, -1.0), (0.866, -0.5, 1.0), (0.4311, -0.7468, -1.0), (0.5, -0.866, 1.0), (0.0, -0.8623, -1.0), (0.0, -1.0, 1.0), (-0.4311, -0.7468, -1.0), (-0.5, -0.866, 1.0), (-0.7468, -0.4311, -1.0), (-0.866, -0.5, 1.0), (-0.8623, 0.0, -1.0), (-1.0, 0.0, 1.0), (-0.7468, 0.4311, -1.0), (-0.866, 0.5, 1.0), (-0.4311, 0.7468, -1.0), (-0.5, 0.866, 1.0), (0.0, 1.0, -1.0), (0.5, 0.866, -1.0), (0.866, 0.5, -1.0), (1.0, 0.0, -1.0), (0.866, -0.5, -1.0), (0.5, -0.866, -1.0), (0.0, -1.0, -1.0), (-0.5, -0.866, -1.0), (-0.866, -0.5, -1.0), (-1.0, 0.0, -1.0), (-0.866, 0.5, -1.0), (-0.5, 0.866, -1.0), (-4.317e-08, 0.2361, -0.2402), (0.1181, 0.2045, -0.2402), (0.2045, 0.1181, -0.2402), (0.2361, 4.83e-08, -0.2402), (0.2045, -0.1181, -0.2402), (0.1181, -0.2045, -0.2402), (5.343e-08, -0.2361, -0.2402), (-0.1181, -0.2045, -0.2402), (-0.2045, -0.1181, -0.2402), (-0.2361, -4.83e-08, -0.2402), (-0.2045, 0.1181, -0.2402), (-0.1181, 0.2045, -0.2402), (5.129e-09, 0.8623, -0.2402), (0.4311, 0.7468, -0.2402), (0.7468, 0.4311, -0.2402), (0.8623, 0.0, -0.2402), (0.7468, -0.4311, -0.2402), (0.4311, -0.7468, -0.2402), (5.129e-09, -0.8623, -0.2402), (-0.4311, -0.7468, -0.2402), (-0.7468, -0.4311, -0.2402), (-0.8623, 0.0, -0.2402), (-0.7468, 0.4311, -0.2402), (-0.4311, 0.7468, -0.2402), (5.129e-09, 0.8623, -0.2402), (0.4311, 0.7468, -0.2402), (0.7468, 0.4311, -0.2402), (0.8623, 0.0, -0.2402), (0.7468, -0.4311, -0.2402), (0.4311, -0.7468, -0.2402), (5.129e-09, -0.8623, -0.2402), (-0.4311, -0.7468, -0.2402), (-0.7468, -0.4311, -0.2402), (-0.8623, 0.0, -0.2402), (-0.7468, 0.4311, -0.2402), (-0.4311, 0.7468, -0.2402), (-4.487e-08, 0.2361, -0.8422), (0.1181, 0.2045, -0.8422), (0.2045, 0.1181, -0.8422), (0.2361, 4.83e-08, -0.8422), (0.2045, -0.1181, -0.8422), (0.1181, -0.2045, -0.8422), (5.173e-08, -0.2361, -0.8422), (-0.1181, -0.2045, -0.8422), (-0.2045, -0.1181, -0.8422), (-0.2361, -4.83e-08, -0.8422), (-0.2045, 0.1181, -0.8422), (-0.1181, 0.2045, -0.8422)], [], [(24, 1, 3, 25), (25, 3, 5, 26), (26, 5, 7, 27), (27, 7, 9, 28), (28, 9, 11, 29), (29, 11, 13, 30), (30, 13, 15, 31), (31, 15, 17, 32), (32, 17, 19, 33), (33, 19, 21, 34), (3, 1, 23, 21, 19, 17, 15, 13, 11, 9, 7, 5), (34, 21, 23, 35), (35, 23, 1, 24), (0, 2, 49, 48), (2, 0, 24, 25), (4, 2, 25, 26), (6, 4, 26, 27), (8, 6, 27, 28), (10, 8, 28, 29), (12, 10, 29, 30), (14, 12, 30, 31), (16, 14, 31, 32), (18, 16, 32, 33), (20, 18, 33, 34), (22, 20, 34, 35), (0, 22, 35, 24), (36, 37, 73, 72), (14, 16, 56, 55), (8, 10, 53, 52), (22, 0, 48, 59), (2, 4, 50, 49), (16, 18, 57, 56), (10, 12, 54, 53), (4, 6, 51, 50), (18, 20, 58, 57), (12, 14, 55, 54), (6, 8, 52, 51), (20, 22, 59, 58), (61, 60, 48, 49), (62, 61, 49, 50), (63, 62, 50, 51), (64, 63, 51, 52), (65, 64, 52, 53), (66, 65, 53, 54), (67, 66, 54, 55), (68, 67, 55, 56), (69, 68, 56, 57), (70, 69, 57, 58), (71, 70, 58, 59), (60, 71, 59, 48), (37, 36, 60, 61), (38, 37, 61, 62), (39, 38, 62, 63), (40, 39, 63, 64), (41, 40, 64, 65), (42, 41, 65, 66), (43, 42, 66, 67), (44, 43, 67, 68), (45, 44, 68, 69), (46, 45, 69, 70), (47, 46, 70, 71), (36, 47, 71, 60), (72, 73, 74, 75, 76, 77, 78, 79, 80, 81, 82, 83), (43, 44, 80, 79), (40, 41, 77, 76), (47, 36, 72, 83), (37, 38, 74, 73), (44, 45, 81, 80), (41, 42, 78, 77), (38, 39, 75, 74), (45, 46, 82, 81), (42, 43, 79, 78), (39, 40, 76, 75), (46, 47, 83, 82)])
me_cylinder_011.polygons.foreach_set('material_index', [0, 0, 0, 0, 0, 0, 0, 0, 0, 0, 0, 0, 0, 0, 0, 0, 0, 0, 0, 0, 0, 0, 0, 0, 0, 0, 1, 0, 0, 0, 0, 0, 0, 0, 0, 0, 0, 0, 0, 0, 0, 0, 0, 0, 0, 0, 0, 0, 0, 0, 0, 0, 0, 0, 0, 0, 0, 0, 0, 0, 0, 0, 1, 1, 1, 1, 1, 1, 1, 1, 1, 1, 1, 1])
_uv = me_cylinder_011.uv_layers.new(name='UVMap')
_uv.uv.foreach_set('vector', [1.0, 0.5, 1.0, 1.0, 0.9167, 1.0, 0.9167, 0.5, 0.9167, 0.5, 0.9167, 1.0, 0.8333, 1.0, 0.8333, 0.5, 0.8333, 0.5, 0.8333, 1.0, 0.75, 1.0, 0.75, 0.5, 0.75, 0.5, 0.75, 1.0, 0.6667, 1.0, 0.6667, 0.5, 0.6667, 0.5, 0.6667, 1.0, 0.5833, 1.0, 0.5833, 0.5, 0.5833, 0.5, 0.5833, 1.0, 0.5, 1.0, 0.5, 0.5, 0.5, 0.5, 0.5, 1.0, 0.4167, 1.0, 0.4167, 0.5, 0.4167, 0.5, 0.4167, 1.0, 0.3333, 1.0, 0.3333, 0.5, 0.3333, 0.5, 0.3333, 1.0, 0.25, 1.0, 0.25, 0.5, 0.25, 0.5, 0.25, 1.0, 0.1667, 1.0, 0.1667, 0.5, 0.37, 0.4578, 0.25, 0.49, 0.13, 0.4578, 0.04215, 0.37, 0.01, 0.25, 0.04215, 0.13, 0.13, 0.04215, 0.25, 0.01, 0.37, 0.04215, 0.4578, 0.13, 0.49, 0.25, 0.4578, 0.37, 0.1667, 0.5, 0.1667, 1.0, 0.08333, 1.0, 0.08333, 0.5, 0.08333, 0.5, 0.08333, 1.0, 7.451e-08, 1.0, 7.451e-08, 0.5, 0.75, 0.457, 0.8535, 0.4292, 0.8535, 0.4292, 0.75, 0.457, 0.8535, 0.4292, 0.75, 0.457, 0.75, 0.49, 0.87, 0.4578, 0.9292, 0.3535, 0.8535, 0.4292, 0.87, 0.4578, 0.9578, 0.37, 0.957, 0.25, 0.9292, 0.3535, 0.9578, 0.37, 0.99, 0.25, 0.9292, 0.1465, 0.957, 0.25, 0.99, 0.25, 0.9578, 0.13, 0.8535, 0.07078, 0.9292, 0.1465, 0.9578, 0.13, 0.87, 0.04215, 0.75, 0.04305, 0.8535, 0.07078, 0.87, 0.04215, 0.75, 0.01, 0.6465, 0.07078, 0.75, 0.04305, 0.75, 0.01, 0.63, 0.04215, 0.5708, 0.1465, 0.6465, 0.07078, 0.63, 0.04215, 0.5422, 0.13, 0.543, 0.25, 0.5708, 0.1465, 0.5422, 0.13, 0.51, 0.25, 0.5708, 0.3535, 0.543, 0.25, 0.51, 0.25, 0.5422, 0.37, 0.6465, 0.4292, 0.5708, 0.3535, 0.5422, 0.37, 0.63, 0.4578, 0.75, 0.457, 0.6465, 0.4292, 0.63, 0.4578, 0.75, 0.49, 0.75, 0.3067, 0.7783, 0.2991, 0.7783, 0.2991, 0.75, 0.3067, 0.6465, 0.07078, 0.5708, 0.1465, 0.5708, 0.1465, 0.6465, 0.07078, 0.9292, 0.1465, 0.8535, 0.07078, 0.8535, 0.07078, 0.9292, 0.1465, 0.6465, 0.4292, 0.75, 0.457, 0.75, 0.457, 0.6465, 0.4292, 0.8535, 0.4292, 0.9292, 0.3535, 0.9292, 0.3535, 0.8535, 0.4292, 0.5708, 0.1465, 0.543, 0.25, 0.543, 0.25, 0.5708, 0.1465, 0.8535, 0.07078, 0.75, 0.04305, 0.75, 0.04305, 0.8535, 0.07078, 0.9292, 0.3535, 0.957, 0.25, 0.957, 0.25, 0.9292, 0.3535, 0.543, 0.25, 0.5708, 0.3535, 0.5708, 0.3535, 0.543, 0.25, 0.75, 0.04305, 0.6465, 0.07078, 0.6465, 0.07078, 0.75, 0.04305, 0.957, 0.25, 0.9292, 0.1465, 0.9292, 0.1465, 0.957, 0.25, 0.5708, 0.3535, 0.6465, 0.4292, 0.6465, 0.4292, 0.5708, 0.3535, 0.8535, 0.4292, 0.75, 0.457, 0.75, 0.457, 0.8535, 0.4292, 0.9292, 0.3535, 0.8535, 0.4292, 0.8535, 0.4292, 0.9292, 0.3535, 0.957, 0.25, 0.9292, 0.3535, 0.9292, 0.3535, 0.957, 0.25, 0.9292, 0.1465, 0.957, 0.25, 0.957, 0.25, 0.9292, 0.1465, 0.8535, 0.07078, 0.9292, 0.1465, 0.9292, 0.1465, 0.8535, 0.07078, 0.75, 0.04305, 0.8535, 0.07078, 0.8535, 0.07078, 0.75, 0.04305, 0.6465, 0.07078, 0.75, 0.04305, 0.75, 0.04305, 0.6465, 0.07078, 0.5708, 0.1465, 0.6465, 0.07078, 0.6465, 0.07078, 0.5708, 0.1465, 0.543, 0.25, 0.5708, 0.1465, 0.5708, 0.1465, 0.543, 0.25, 0.5708, 0.3535, 0.543, 0.25, 0.543, 0.25, 0.5708, 0.3535, 0.6465, 0.4292, 0.5708, 0.3535, 0.5708, 0.3535, 0.6465, 0.4292, 0.75, 0.457, 0.6465, 0.4292, 0.6465, 0.4292, 0.75, 0.457, 0.7783, 0.2991, 0.75, 0.3067, 0.75, 0.457, 0.8535, 0.4292, 0.7991, 0.2783, 0.7783, 0.2991, 0.8535, 0.4292, 0.9292, 0.3535, 0.8067, 0.25, 0.7991, 0.2783, 0.9292, 0.3535, 0.957, 0.25, 0.7991, 0.2217, 0.8067, 0.25, 0.957, 0.25, 0.9292, 0.1465, 0.7783, 0.2009, 0.7991, 0.2217, 0.9292, 0.1465, 0.8535, 0.07078, 0.75, 0.1933, 0.7783, 0.2009, 0.8535, 0.07078, 0.75, 0.04305, 0.7217, 0.2009, 0.75, 0.1933, 0.75, 0.04305, 0.6465, 0.07078, 0.7009, 0.2217, 0.7217, 0.2009, 0.6465, 0.07078, 0.5708, 0.1465, 0.6933, 0.25, 0.7009, 0.2217, 0.5708, 0.1465, 0.543, 0.25, 0.7009, 0.2783, 0.6933, 0.25, 0.543, 0.25, 0.5708, 0.3535, 0.7217, 0.2991, 0.7009, 0.2783, 0.5708, 0.3535, 0.6465, 0.4292, 0.75, 0.3067, 0.7217, 0.2991, 0.6465, 0.4292, 0.75, 0.457, 0.75, 0.3067, 0.7783, 0.2991, 0.7991, 0.2783, 0.8067, 0.25, 0.7991, 0.2217, 0.7783, 0.2009, 0.75, 0.1933, 0.7217, 0.2009, 0.7009, 0.2217, 0.6933, 0.25, 0.7009, 0.2783, 0.7217, 0.2991, 0.7217, 0.2009, 0.7009, 0.2217, 0.7009, 0.2217, 0.7217, 0.2009, 0.7991, 0.2217, 0.7783, 0.2009, 0.7783, 0.2009, 0.7991, 0.2217, 0.7217, 0.2991, 0.75, 0.3067, 0.75, 0.3067, 0.7217, 0.2991, 0.7783, 0.2991, 0.7991, 0.2783, 0.7991, 0.2783, 0.7783, 0.2991, 0.7009, 0.2217, 0.6933, 0.25, 0.6933, 0.25, 0.7009, 0.2217, 0.7783, 0.2009, 0.75, 0.1933, 0.75, 0.1933, 0.7783, 0.2009, 0.7991, 0.2783, 0.8067, 0.25, 0.8067, 0.25, 0.7991, 0.2783, 0.6933, 0.25, 0.7009, 0.2783, 0.7009, 0.2783, 0.6933, 0.25, 0.75, 0.1933, 0.7217, 0.2009, 0.7217, 0.2009, 0.75, 0.1933, 0.8067, 0.25, 0.7991, 0.2217, 0.7991, 0.2217, 0.8067, 0.25, 0.7009, 0.2783, 0.7217, 0.2991, 0.7217, 0.2991, 0.7009, 0.2783])
me_cylinder_011.materials.append(mat_material_005)
me_cylinder_011.materials.append(mat_material_003)
me_cylinder_011.update()

# ---- objects
ob_cube = bpy.data.objects.new('Cube', me_cube_001)
ob_cube_001 = bpy.data.objects.new('Cube.001', me_cube_002)
ob_cube_003 = bpy.data.objects.new('Cube.003', me_cube_004)
ob_cube_004 = bpy.data.objects.new('Cube.004', me_cube_005)
ob_cube_005 = bpy.data.objects.new('Cube.005', me_cube_006)
ob_cube_006 = bpy.data.objects.new('Cube.006', me_cube_007)
ob_cube_007 = bpy.data.objects.new('Cube.007', me_cube_010)
ob_cube_008 = bpy.data.objects.new('Cube.008', me_cube_011)
ob_cube_009 = bpy.data.objects.new('Cube.009', me_cube_012)
ob_cube_010 = bpy.data.objects.new('Cube.010', me_cube_013)
ob_cube_011 = bpy.data.objects.new('Cube.011', me_cube_014)
ob_cube_012 = bpy.data.objects.new('Cube.012', me_cube_015)
ob_cylinder_001 = bpy.data.objects.new('Cylinder.001', me_cylinder_004)
ob_cylinder_002 = bpy.data.objects.new('Cylinder.002', me_cylinder_001)
ob_cylinder_003 = bpy.data.objects.new('Cylinder.003', me_cylinder_002)
ob_cylinder_004 = bpy.data.objects.new('Cylinder.004', me_cylinder_003)
ob_cylinder_006 = bpy.data.objects.new('Cylinder.006', me_cylinder_007)
ob_cube_002 = bpy.data.objects.new('Cube.002', me_cube_003)
ob_cube_013 = bpy.data.objects.new('Cube.013', me_cube_008)
ob_cube_014 = bpy.data.objects.new('Cube.014', me_cube_009)
ob_cylinder_005 = bpy.data.objects.new('Cylinder.005', me_cylinder_009)
ob_cylinder_007 = bpy.data.objects.new('Cylinder.007', me_cylinder_010)
ob_cylinder_008 = bpy.data.objects.new('Cylinder.008', me_cylinder_011)

# ---- transforms, parenting, visibility, modifiers, constraints
ob_cube.location = (0.0, 0.0, 0.0)
ob_cube.scale = (3.329, 6.076, 1.0)
ob_cube_001.location = (0.0, -7.199, -1.176)
ob_cube_001.scale = (3.532, 0.3189, 0.257)
ob_cube_003.location = (-2.709, -7.204, 0.5291)
ob_cube_003.scale = (0.3107, 0.3107, 0.3107)
ob_cube_004.location = (2.8, -7.204, 0.5291)
ob_cube_004.scale = (0.3107, 0.3107, 0.3107)
ob_cube_005.location = (-2.983, 5.793, 0.418)
ob_cube_005.scale = (0.3107, 0.3107, 0.5637)
ob_cube_006.location = (2.975, 5.836, 0.394)
ob_cube_006.scale = (0.3107, 0.3107, 0.5637)
ob_cube_007.location = (-3.127, -7.197, 0.5291)
ob_cube_007.scale = (0.09973, 0.3107, 0.3107)
ob_cube_008.location = (3.174, -7.197, 0.5291)
ob_cube_008.scale = (0.09973, 0.3107, 0.3107)
ob_cube_009.location = (3.143, -0.8625, 0.4117)
ob_cube_009.scale = (0.3311, 0.4333, 0.1716)
ob_cube_010.location = (3.143, 1.955, 0.4117)
ob_cube_010.scale = (0.3311, 0.4333, 0.1716)
ob_cube_011.location = (-3.19, -0.8625, 0.4117)
ob_cube_011.scale = (0.3311, 0.4333, 0.1716)
ob_cube_012.location = (-3.19, 1.955, 0.4117)
ob_cube_012.scale = (0.3311, 0.4333, 0.1716)
ob_cylinder_001.location = (-3.253, -5.086, -1.076)
ob_cylinder_001.rotation_euler = (-0.0, 1.571, 0.0)
ob_cylinder_001.scale = (1.545, 1.545, 0.3408)
ob_cylinder_002.location = (3.165, -5.086, -1.076)
ob_cylinder_002.rotation_euler = (-0.0, 1.571, 0.0)
ob_cylinder_002.scale = (1.545, 1.545, 0.3408)
ob_cylinder_003.location = (-3.253, 4.212, -1.076)
ob_cylinder_003.rotation_euler = (-0.0, 1.571, 0.0)
ob_cylinder_003.scale = (1.545, 1.545, 0.3408)
ob_cylinder_004.location = (3.165, 4.212, -1.076)
ob_cylinder_004.rotation_euler = (-0.0, 1.571, 0.0)
ob_cylinder_004.scale = (1.545, 1.545, 0.3408)
ob_cylinder_006.location = (-2.994, 4.24, -1.032)
ob_cylinder_006.rotation_euler = (-0.0, 1.571, 0.0)
ob_cylinder_006.scale = (1.113, 1.113, 0.3957)
ob_cube_002.location = (0.0, -5.083, -0.2714)
ob_cube_002.scale = (2.576, 1.0, 1.0)
ob_cube_013.location = (0.0, 4.287, -0.2714)
ob_cube_013.scale = (2.576, 1.0, 1.0)
ob_cube_014.location = (0.0, 5.949, -1.176)
ob_cube_014.scale = (3.532, 0.3189, 0.257)
ob_cylinder_005.location = (-2.994, -5.078, -1.032)
ob_cylinder_005.rotation_euler = (-0.0, 1.571, 0.0)
ob_cylinder_005.scale = (1.113, 1.113, 0.3957)
ob_cylinder_007.location = (3.118, -5.078, -1.032)
ob_cylinder_007.rotation_euler = (-3.142, 1.571, 0.0)
ob_cylinder_007.scale = (1.113, 1.113, 0.3957)
ob_cylinder_008.location = (3.118, 4.24, -1.032)
ob_cylinder_008.rotation_euler = (-3.142, 1.571, 0.0)
ob_cylinder_008.scale = (1.113, 1.113, 0.3957)

# ---- collection membership
col_collection.objects.link(ob_cube)
col_collection.objects.link(ob_cube_001)
col_collection.objects.link(ob_cube_003)
col_collection.objects.link(ob_cube_004)
col_collection.objects.link(ob_cube_005)
col_collection.objects.link(ob_cube_006)
col_collection.objects.link(ob_cube_007)
col_collection.objects.link(ob_cube_008)
col_collection.objects.link(ob_cube_009)
col_collection.objects.link(ob_cube_010)
col_collection.objects.link(ob_cube_011)
col_collection.objects.link(ob_cube_012)
col_collection.objects.link(ob_cylinder_001)
col_collection.objects.link(ob_cylinder_002)
col_collection.objects.link(ob_cylinder_003)
col_collection.objects.link(ob_cylinder_004)
col_collection.objects.link(ob_cylinder_006)
col_collection.objects.link(ob_cube_002)
col_collection.objects.link(ob_cube_013)
col_collection.objects.link(ob_cube_014)
col_collection.objects.link(ob_cylinder_005)
col_collection.objects.link(ob_cylinder_007)
col_collection.objects.link(ob_cylinder_008)

# ---- scene / render settings (as saved in the file)
scene.frame_start = 1; scene.frame_end = 250; scene.frame_set(0)
scene.render.engine = 'BLENDER_EEVEE_NEXT'
bpy.context.view_layer.update()

# ---- added for rendering (the .blend has no active camera and no usable light): camera, sun
cam_auto = bpy.data.cameras.new('AutoCamera')
cam_auto.lens = 50.0
cam_auto.sensor_width = 36.0
cam_auto.clip_end = 1000.0
ob_auto_camera = bpy.data.objects.new('AutoCamera', cam_auto)
scene.collection.objects.link(ob_auto_camera)
ob_auto_camera.location = (15.4956, -19.3391, 13.2847)
ob_auto_camera.rotation_euler = (1.09748, -7.21219e-08, 0.694738)
scene.camera = ob_auto_camera
light_auto_sun = bpy.data.lights.new('AutoSun', 'SUN')
light_auto_sun.energy = 3.0
light_auto_sun.angle = 0.0523599
ob_auto_sun = bpy.data.objects.new('AutoSun', light_auto_sun)
scene.collection.objects.link(ob_auto_sun)
ob_auto_sun.rotation_euler = (0.872665, 0.174533, 0.523599)
bpy.context.view_layer.update()
